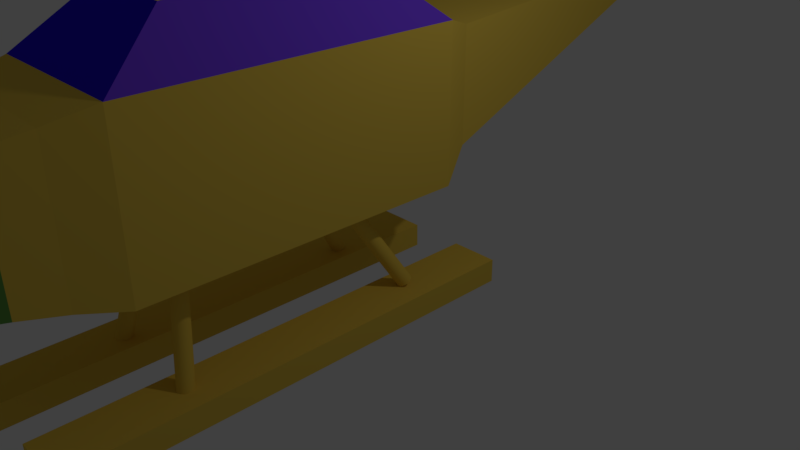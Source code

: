 # Source: helikopter.blend  (saved by Blender 2.78.0; exported with 4.5.12 LTS)
import bpy
from mathutils import Matrix  # noqa: F401  (used for matrix-valued properties, if any)

bpy.ops.wm.read_factory_settings(use_empty=True)
scene = bpy.context.scene
scene.name = 'Scene'

# ---- collections
col_collection_1 = bpy.data.collections.new('Collection 1'); scene.collection.children.link(col_collection_1)

# ---- materials (node trees are filled in below, after node groups)
mat_material_002 = bpy.data.materials.new('Material.002')
mat_material_002.alpha_threshold = 0.0
mat_material_002.use_transparent_shadow = False
mat_material_002.diffuse_color = (0.8, 0.5592, 0.07723, 1.0)
mat_material_002.roughness = 0.5
mat_material_000 = bpy.data.materials.new('Material.000')
mat_material_000.alpha_threshold = 0.0
mat_material_000.use_transparent_shadow = False
mat_material_000.diffuse_color = (0.02862, 0.004254, 0.8, 1.0)
mat_material_000.roughness = 0.5
mat_material = bpy.data.materials.new('Material')
mat_material.alpha_threshold = 0.0
mat_material.use_transparent_shadow = False
mat_material.diffuse_color = (0.1766, 0.05668, 0.8, 1.0)
mat_material.roughness = 0.5
mat_material_003 = bpy.data.materials.new('Material.003')
mat_material_003.alpha_threshold = 0.0
mat_material_003.use_transparent_shadow = False
mat_material_003.diffuse_color = (0.1393, 0.3505, 0.07514, 1.0)
mat_material_003.specular_color = (0.0, 0.0, 0.0)
mat_material_003.roughness = 0.5

# ---- material node trees

# ---- world
world_world = bpy.data.worlds.new('World'); scene.world = world_world
world_world.color = (0.05088, 0.05088, 0.05088)
world_world.use_sun_shadow = False
world_world.sun_shadow_jitter_overblur = 0.0
world_world.cycles.sampling_method = 'MANUAL'

# ---- cameras
cam_camera = bpy.data.cameras.new('Camera')
cam_camera.clip_end = 100.0
cam_camera.lens = 35.0
cam_camera.sensor_width = 32.0
cam_camera.sensor_height = 18.0
cam_camera.ortho_scale = 7.314
cam_camera.dof.focus_distance = 0.0
cam_camera.dof.aperture_fstop = 128.0

# ---- lights
light_lamp = bpy.data.lights.new('Lamp', 'POINT')
light_lamp.transmission_factor = 0.0
light_lamp.cutoff_distance = 30.0
light_lamp.energy = 100.0
light_lamp.shadow_buffer_clip_start = 1.001
light_lamp.shadow_soft_size = 0.1
light_lamp.shadow_maximum_resolution = 0.006
light_lamp.use_absolute_resolution = True

# ---- meshes
me_cube_003 = bpy.data.meshes.new('Cube.003')
me_cube_003.from_pydata([(0.7136, 2.374, -4.758), (0.3658, 1.648, -3.492), (0.7327, 2.37, -4.754), (0.3848, 1.645, -3.488), (0.751, 2.364, -4.753), (0.4032, 1.638, -3.487), (0.7681, 2.354, -4.754), (0.4203, 1.628, -3.488), (0.7831, 2.342, -4.757), (0.4353, 1.616, -3.491), (0.7956, 2.327, -4.762), (0.4478, 1.602, -3.496), (0.805, 2.312, -4.768), (0.4572, 1.586, -3.502), (0.811, 2.295, -4.776), (0.4632, 1.569, -3.51), (0.8134, 2.277, -4.785), (0.4655, 1.552, -3.519), (0.812, 2.261, -4.795), (0.4642, 1.535, -3.529), (0.8069, 2.245, -4.806), (0.4591, 1.519, -3.54), (0.7984, 2.231, -4.816), (0.4505, 1.505, -3.55), (0.7867, 2.219, -4.826), (0.4388, 1.493, -3.56), (0.7722, 2.209, -4.836), (0.4244, 1.484, -3.57), (0.7556, 2.203, -4.844), (0.4078, 1.477, -3.578), (0.7375, 2.2, -4.851), (0.3897, 1.474, -3.585), (0.7186, 2.2, -4.856), (0.3708, 1.474, -3.59), (0.6996, 2.203, -4.859), (0.3518, 1.478, -3.593), (0.6812, 2.21, -4.86), (0.3334, 1.484, -3.594), (0.6642, 2.22, -4.86), (0.3163, 1.494, -3.594), (0.6491, 2.232, -4.857), (0.3013, 1.506, -3.591), (0.6367, 2.246, -4.852), (0.2888, 1.521, -3.586), (0.6272, 2.262, -4.845), (0.2794, 1.537, -3.579), (0.6212, 2.279, -4.837), (0.2734, 1.553, -3.571), (0.6189, 2.296, -4.828), (0.2711, 1.571, -3.562), (0.6203, 2.313, -4.818), (0.2724, 1.587, -3.552), (0.6253, 2.329, -4.808), (0.2775, 1.603, -3.542), (0.6339, 2.343, -4.797), (0.2861, 1.617, -3.531), (0.6456, 2.355, -4.787), (0.2978, 1.629, -3.521), (0.66, 2.364, -4.778), (0.3122, 1.639, -3.512), (0.6766, 2.371, -4.77), (0.3288, 1.645, -3.504), (0.6947, 2.374, -4.763), (0.3469, 1.648, -3.497), (0.7351, -0.7429, -4.904), (0.3639, -0.4612, -3.478), (0.7538, -0.7453, -4.899), (0.3826, -0.4636, -3.473), (0.7715, -0.7514, -4.893), (0.4003, -0.4696, -3.467), (0.7875, -0.7609, -4.887), (0.4163, -0.4791, -3.461), (0.8013, -0.7735, -4.881), (0.4301, -0.4917, -3.455), (0.8122, -0.7887, -4.875), (0.441, -0.5069, -3.449), (0.8199, -0.8059, -4.87), (0.4487, -0.5242, -3.444), (0.824, -0.8245, -4.865), (0.4528, -0.5427, -3.439), (0.8244, -0.8437, -4.861), (0.4532, -0.5619, -3.435), (0.8212, -0.8628, -4.858), (0.45, -0.581, -3.432), (0.8143, -0.881, -4.856), (0.4431, -0.5993, -3.43), (0.8041, -0.8978, -4.856), (0.4329, -0.616, -3.43), (0.791, -0.9123, -4.856), (0.4198, -0.6306, -3.43), (0.7755, -0.9242, -4.858), (0.4042, -0.6424, -3.432), (0.7581, -0.9328, -4.861), (0.3869, -0.6511, -3.435), (0.7395, -0.9379, -4.865), (0.3683, -0.6562, -3.439), (0.7206, -0.9393, -4.869), (0.3493, -0.6575, -3.443), (0.7018, -0.9369, -4.875), (0.3306, -0.6552, -3.449), (0.6841, -0.9308, -4.88), (0.3129, -0.6491, -3.455), (0.6681, -0.9213, -4.886), (0.2969, -0.6396, -3.461), (0.6544, -0.9087, -4.892), (0.2832, -0.627, -3.467), (0.6434, -0.8935, -4.898), (0.2722, -0.6118, -3.473), (0.6358, -0.8763, -4.904), (0.2646, -0.5946, -3.478), (0.6316, -0.8577, -4.908), (0.2604, -0.576, -3.483), (0.6312, -0.8385, -4.912), (0.26, -0.5568, -3.487), (0.6345, -0.8194, -4.915), (0.2633, -0.5377, -3.489), (0.6413, -0.8011, -4.917), (0.2701, -0.5194, -3.491), (0.6515, -0.7844, -4.918), (0.2803, -0.5027, -3.492), (0.6646, -0.7698, -4.917), (0.2934, -0.4881, -3.491), (0.6802, -0.758, -4.915), (0.309, -0.4763, -3.49), (0.6976, -0.7494, -4.913), (0.3263, -0.4677, -3.487), (0.7161, -0.7443, -4.909), (0.3449, -0.4626, -3.483), (0.7562, 3.242, -5.171), (0.7535, 3.242, -4.854), (0.7562, 3.558, -5.171), (0.7535, 3.558, -4.854), (1.072, 3.242, -5.168), (1.07, 3.242, -4.852), (1.072, 3.558, -5.168), (1.07, 3.558, -4.852), (0.4126, 3.558, -5.174), (0.4126, 3.242, -5.174), (0.41, 3.242, -4.857), (0.41, 3.558, -4.857), (0.7562, 0.3334, -5.171), (0.7535, 0.3334, -4.854), (1.07, 0.3334, -4.852), (1.072, 0.3334, -5.168), (0.4126, 0.3334, -5.174), (0.41, 0.3334, -4.857), (0.7562, -2.035, -5.171), (0.7535, -2.035, -4.854), (1.07, -2.035, -4.852), (1.072, -2.035, -5.168), (0.4126, -2.035, -5.174), (0.41, -2.035, -4.857), (0.7562, -2.415, -5.171), (0.7535, -2.415, -4.854), (1.07, -2.415, -4.852), (1.072, -2.415, -5.168), (0.4126, -2.415, -5.174), (0.41, -2.415, -4.857), (-0.6612, 3.242, -5.171), (-0.6638, 3.242, -4.854), (-0.6612, 3.558, -5.171), (-0.6638, 3.558, -4.854), (-0.3448, 3.242, -5.168), (-0.3475, 3.242, -4.852), (-0.3448, 3.558, -5.168), (-0.3475, 3.558, -4.852), (-1.005, 3.558, -5.174), (-1.005, 3.242, -5.174), (-1.007, 3.242, -4.857), (-1.007, 3.558, -4.857), (-0.6612, 0.3334, -5.171), (-0.6638, 0.3334, -4.854), (-0.3475, 0.3334, -4.852), (-0.3448, 0.3334, -5.168), (-1.005, 0.3334, -5.174), (-1.007, 0.3334, -4.857), (-0.6612, -2.035, -5.171), (-0.6638, -2.035, -4.854), (-0.3475, -2.035, -4.852), (-0.3448, -2.035, -5.168), (-1.005, -2.035, -5.174), (-1.007, -2.035, -4.857), (-0.6612, -2.415, -5.171), (-0.6638, -2.415, -4.854), (-0.3475, -2.415, -4.852), (-0.3448, -2.415, -5.168), (-1.005, -2.415, -5.174), (-1.007, -2.415, -4.857), (-0.6201, -0.7429, -4.915), (-0.3346, -0.4612, -3.47), (-0.6009, -0.7453, -4.919), (-0.3154, -0.4636, -3.473), (-0.5824, -0.7514, -4.921), (-0.297, -0.4696, -3.476), (-0.5653, -0.7609, -4.923), (-0.2799, -0.4791, -3.477), (-0.5503, -0.7735, -4.923), (-0.2649, -0.4917, -3.478), (-0.538, -0.7887, -4.923), (-0.2525, -0.5069, -3.477), (-0.5287, -0.8059, -4.921), (-0.2433, -0.5242, -3.476), (-0.5229, -0.8245, -4.919), (-0.2375, -0.5427, -3.473), (-0.5208, -0.8437, -4.915), (-0.2354, -0.5619, -3.47), (-0.5225, -0.8628, -4.911), (-0.2371, -0.581, -3.466), (-0.5279, -0.881, -4.907), (-0.2424, -0.5993, -3.461), (-0.5368, -0.8978, -4.902), (-0.2513, -0.616, -3.456), (-0.5488, -0.9123, -4.896), (-0.2634, -0.6306, -3.451), (-0.5636, -0.9242, -4.891), (-0.2781, -0.6424, -3.446), (-0.5804, -0.9328, -4.886), (-0.295, -0.6511, -3.441), (-0.5988, -0.9379, -4.882), (-0.3133, -0.6562, -3.436), (-0.6179, -0.9393, -4.878), (-0.3325, -0.6575, -3.432), (-0.6371, -0.9369, -4.874), (-0.3516, -0.6552, -3.429), (-0.6556, -0.9308, -4.872), (-0.3701, -0.6491, -3.426), (-0.6726, -0.9213, -4.87), (-0.3872, -0.6396, -3.425), (-0.6876, -0.9087, -4.87), (-0.4022, -0.627, -3.424), (-0.7, -0.8935, -4.87), (-0.4146, -0.6118, -3.425), (-0.7093, -0.8763, -4.872), (-0.4238, -0.5946, -3.426), (-0.7151, -0.8577, -4.874), (-0.4296, -0.576, -3.429), (-0.7172, -0.8385, -4.878), (-0.4317, -0.5568, -3.432), (-0.7155, -0.8194, -4.882), (-0.43, -0.5377, -3.436), (-0.7101, -0.8011, -4.886), (-0.4247, -0.5194, -3.441), (-0.7012, -0.7844, -4.891), (-0.4158, -0.5027, -3.446), (-0.6892, -0.7698, -4.897), (-0.4037, -0.4881, -3.451), (-0.6744, -0.758, -4.902), (-0.389, -0.4763, -3.456), (-0.6575, -0.7494, -4.907), (-0.3721, -0.4677, -3.461), (-0.6392, -0.7443, -4.911), (-0.3537, -0.4626, -3.466), (-0.5756, 2.374, -4.774), (-0.3386, 1.648, -3.483), (-0.5571, 2.37, -4.779), (-0.3201, 1.645, -3.488), (-0.54, 2.364, -4.786), (-0.303, 1.638, -3.495), (-0.525, 2.354, -4.794), (-0.288, 1.628, -3.503), (-0.5127, 2.342, -4.804), (-0.2757, 1.616, -3.512), (-0.5036, 2.327, -4.813), (-0.2666, 1.602, -3.522), (-0.498, 2.312, -4.823), (-0.2609, 1.586, -3.532), (-0.496, 2.295, -4.833), (-0.259, 1.569, -3.542), (-0.4979, 2.277, -4.842), (-0.2609, 1.552, -3.551), (-0.5035, 2.261, -4.851), (-0.2665, 1.535, -3.56), (-0.5126, 2.245, -4.858), (-0.2756, 1.519, -3.567), (-0.5249, 2.231, -4.864), (-0.2878, 1.505, -3.572), (-0.5398, 2.219, -4.868), (-0.3028, 1.493, -3.577), (-0.5569, 2.209, -4.87), (-0.3199, 1.484, -3.579), (-0.5754, 2.203, -4.87), (-0.3384, 1.477, -3.579), (-0.5947, 2.2, -4.868), (-0.3576, 1.474, -3.577), (-0.6139, 2.2, -4.865), (-0.3769, 1.474, -3.574), (-0.6325, 2.203, -4.859), (-0.3954, 1.478, -3.568), (-0.6495, 2.21, -4.853), (-0.4125, 1.484, -3.561), (-0.6645, 2.22, -4.844), (-0.4275, 1.494, -3.553), (-0.6768, 2.232, -4.835), (-0.4398, 1.506, -3.544), (-0.686, 2.246, -4.826), (-0.4489, 1.521, -3.534), (-0.6916, 2.262, -4.816), (-0.4546, 1.537, -3.524), (-0.6935, 2.279, -4.806), (-0.4565, 1.553, -3.514), (-0.6917, 2.296, -4.796), (-0.4546, 1.571, -3.505), (-0.6861, 2.313, -4.788), (-0.449, 1.587, -3.497), (-0.677, 2.329, -4.781), (-0.4399, 1.603, -3.49), (-0.6647, 2.343, -4.775), (-0.4277, 1.617, -3.484), (-0.6497, 2.355, -4.771), (-0.4127, 1.629, -3.48), (-0.6327, 2.364, -4.769), (-0.3957, 1.639, -3.478), (-0.6142, 2.371, -4.769), (-0.3771, 1.645, -3.477), (-0.5949, 2.374, -4.77), (-0.3579, 1.648, -3.479), (0.06845, 8.593, -1.152), (-0.02387, 8.593, -1.152), (-0.02387, 8.593, -1.06), (0.06845, 8.593, -1.06), (-0.1925, 7.597, -1.643), (0.15, 7.597, -1.643), (-0.1925, 7.597, -1.986), (0.15, 7.597, -1.986), (0.9788, -1.353, -3.578), (0.304, -3.353, -3.352), (-0.3464, -3.353, -3.352), (-1.021, -1.353, -3.578), (0.9788, -1.353, -1.578), (0.304, -3.353, -2.701), (-0.3464, -3.353, -2.701), (-1.021, -1.353, -1.578), (0.15, 7.597, -1.986), (-0.1925, 7.597, -1.986), (0.15, 7.597, -1.643), (-0.1925, 7.597, -1.643), (-1.021, 0.6697, -3.578), (0.9788, 0.6697, -3.578), (0.9788, 0.6697, -1.578), (-1.021, 0.6697, -1.578), (-1.021, 2.768, -3.578), (0.9788, 2.768, -3.578), (0.9788, 2.768, -1.578), (-1.021, 2.768, -1.578), (0.7591, -2.353, -3.358), (-0.8016, -2.353, -3.358), (0.7591, -2.353, -1.798), (-0.8016, -2.353, -1.798), (-0.7745, 3.264, -3.253), (0.7321, 3.264, -3.253), (0.7321, 3.264, -1.746), (-0.7745, 3.264, -1.746), (-0.8925, -1.875, -3.449), (-0.8925, -1.875, -1.707), (0.8501, -1.875, -3.449), (0.8501, -1.875, -1.707), (0.5881, -0.5531, -0.9415), (-0.6305, -0.5531, -0.9415), (0.5881, 0.6796, -0.9415), (-0.6305, 0.6796, -0.9415), (0.5881, 1.958, -0.9415), (-0.6305, 1.958, -0.9415), (-0.6305, -0.5531, -0.9415), (0.5881, -0.5531, -0.9415), (-0.0117, 0.2373, -1.684), (-0.0117, 0.2373, -0.1843), (0.02732, 0.2334, -1.684), (0.02732, 0.2334, -0.1843), (0.06484, 0.2221, -1.684), (0.06484, 0.2221, -0.1843), (0.09942, 0.2036, -1.684), (0.09942, 0.2036, -0.1843), (0.1297, 0.1787, -1.684), (0.1297, 0.1787, -0.1843), (0.1546, 0.1484, -1.684), (0.1546, 0.1484, -0.1843), (0.1731, 0.1138, -1.684), (0.1731, 0.1138, -0.1843), (0.1845, 0.07631, -1.684), (0.1845, 0.07631, -0.1843), (0.1883, 0.03729, -1.684), (0.1883, 0.03729, -0.1843), (0.1845, -0.00173, -1.684), (0.1845, -0.00173, -0.1843), (0.1731, -0.03925, -1.684), (0.1731, -0.03925, -0.1843), (0.1546, -0.07383, -1.684), (0.1546, -0.07383, -0.1843), (0.1297, -0.1041, -1.684), (0.1297, -0.1041, -0.1843), (0.09942, -0.129, -1.684), (0.09942, -0.129, -0.1843), (0.06484, -0.1475, -1.684), (0.06484, -0.1475, -0.1843), (0.02732, -0.1589, -1.684), (0.02732, -0.1589, -0.1843), (-0.0117, -0.1627, -1.684), (-0.0117, -0.1627, -0.1843), (-0.05072, -0.1589, -1.684), (-0.05072, -0.1589, -0.1843), (-0.08823, -0.1475, -1.684), (-0.08823, -0.1475, -0.1843), (-0.1228, -0.129, -1.684), (-0.1228, -0.129, -0.1843), (-0.1531, -0.1041, -1.684), (-0.1531, -0.1041, -0.1843), (-0.178, -0.07383, -1.684), (-0.178, -0.07383, -0.1843), (-0.1965, -0.03925, -1.684), (-0.1965, -0.03925, -0.1843), (-0.2079, -0.00173, -1.684), (-0.2079, -0.00173, -0.1843), (-0.2117, 0.03729, -1.684), (-0.2117, 0.03729, -0.1843), (-0.2079, 0.07631, -1.684), (-0.2079, 0.07631, -0.1843), (-0.1965, 0.1138, -1.684), (-0.1965, 0.1138, -0.1843), (-0.178, 0.1484, -1.684), (-0.178, 0.1484, -0.1843), (-0.1531, 0.1787, -1.684), (-0.1531, 0.1787, -0.1843), (-0.1228, 0.2036, -1.684), (-0.1228, 0.2036, -0.1843), (-0.08823, 0.2221, -1.684), (-0.08823, 0.2221, -0.1843), (-0.05071, 0.2334, -1.684), (-0.05071, 0.2334, -0.1843), (0.3647, -0.3268, -1.026), (-0.4071, -0.3268, -1.026), (0.3647, 0.4533, -1.026), (-0.4071, 0.4533, -1.026), (0.3366, 0.4252, -1.323), (-0.3791, 0.4252, -1.323), (-0.3791, -0.2987, -1.323), (0.3366, -0.2987, -1.323)], [], [(0, 1, 3, 2), (2, 3, 5, 4), (4, 5, 7, 6), (6, 7, 9, 8), (8, 9, 11, 10), (10, 11, 13, 12), (12, 13, 15, 14), (14, 15, 17, 16), (16, 17, 19, 18), (18, 19, 21, 20), (20, 21, 23, 22), (22, 23, 25, 24), (24, 25, 27, 26), (26, 27, 29, 28), (28, 29, 31, 30), (30, 31, 33, 32), (32, 33, 35, 34), (34, 35, 37, 36), (36, 37, 39, 38), (38, 39, 41, 40), (40, 41, 43, 42), (42, 43, 45, 44), (44, 45, 47, 46), (46, 47, 49, 48), (48, 49, 51, 50), (50, 51, 53, 52), (52, 53, 55, 54), (54, 55, 57, 56), (56, 57, 59, 58), (58, 59, 61, 60), (3, 1, 63, 61, 59, 57, 55, 53, 51, 49, 47, 45, 43, 41, 39, 37, 35, 33, 31, 29, 27, 25, 23, 21, 19, 17, 15, 13, 11, 9, 7, 5), (60, 61, 63, 62), (62, 63, 1, 0), (0, 2, 4, 6, 8, 10, 12, 14, 16, 18, 20, 22, 24, 26, 28, 30, 32, 34, 36, 38, 40, 42, 44, 46, 48, 50, 52, 54, 56, 58, 60, 62), (64, 65, 67, 66), (66, 67, 69, 68), (68, 69, 71, 70), (70, 71, 73, 72), (72, 73, 75, 74), (74, 75, 77, 76), (76, 77, 79, 78), (78, 79, 81, 80), (80, 81, 83, 82), (82, 83, 85, 84), (84, 85, 87, 86), (86, 87, 89, 88), (88, 89, 91, 90), (90, 91, 93, 92), (92, 93, 95, 94), (94, 95, 97, 96), (96, 97, 99, 98), (98, 99, 101, 100), (100, 101, 103, 102), (102, 103, 105, 104), (104, 105, 107, 106), (106, 107, 109, 108), (108, 109, 111, 110), (110, 111, 113, 112), (112, 113, 115, 114), (114, 115, 117, 116), (116, 117, 119, 118), (118, 119, 121, 120), (120, 121, 123, 122), (122, 123, 125, 124), (67, 65, 127, 125, 123, 121, 119, 117, 115, 113, 111, 109, 107, 105, 103, 101, 99, 97, 95, 93, 91, 89, 87, 85, 83, 81, 79, 77, 75, 73, 71, 69), (124, 125, 127, 126), (126, 127, 65, 64), (64, 66, 68, 70, 72, 74, 76, 78, 80, 82, 84, 86, 88, 90, 92, 94, 96, 98, 100, 102, 104, 106, 108, 110, 112, 114, 116, 118, 120, 122, 124, 126), (131, 130, 136, 139), (130, 131, 135, 134), (134, 135, 133, 132), (137, 128, 140, 144), (130, 134, 132, 128), (135, 131, 129, 133), (137, 138, 139, 136), (128, 132, 143, 140), (129, 131, 139, 138), (130, 128, 137, 136), (142, 141, 147, 148), (141, 145, 151, 147), (138, 137, 144, 145), (133, 129, 141, 142), (132, 133, 142, 143), (129, 138, 145, 141), (151, 150, 156, 157), (150, 146, 152, 156), (143, 142, 148, 149), (144, 140, 146, 150), (145, 144, 150, 151), (140, 143, 149, 146), (155, 154, 153, 152), (152, 153, 157, 156), (146, 149, 155, 152), (147, 151, 157, 153), (148, 147, 153, 154), (149, 148, 154, 155), (161, 160, 166, 169), (160, 161, 165, 164), (164, 165, 163, 162), (167, 158, 170, 174), (160, 164, 162, 158), (165, 161, 159, 163), (167, 168, 169, 166), (158, 162, 173, 170), (159, 161, 169, 168), (160, 158, 167, 166), (172, 171, 177, 178), (171, 175, 181, 177), (168, 167, 174, 175), (163, 159, 171, 172), (162, 163, 172, 173), (159, 168, 175, 171), (181, 180, 186, 187), (180, 176, 182, 186), (173, 172, 178, 179), (174, 170, 176, 180), (175, 174, 180, 181), (170, 173, 179, 176), (185, 184, 183, 182), (182, 183, 187, 186), (176, 179, 185, 182), (177, 181, 187, 183), (178, 177, 183, 184), (179, 178, 184, 185), (188, 189, 191, 190), (190, 191, 193, 192), (192, 193, 195, 194), (194, 195, 197, 196), (196, 197, 199, 198), (198, 199, 201, 200), (200, 201, 203, 202), (202, 203, 205, 204), (204, 205, 207, 206), (206, 207, 209, 208), (208, 209, 211, 210), (210, 211, 213, 212), (212, 213, 215, 214), (214, 215, 217, 216), (216, 217, 219, 218), (218, 219, 221, 220), (220, 221, 223, 222), (222, 223, 225, 224), (224, 225, 227, 226), (226, 227, 229, 228), (228, 229, 231, 230), (230, 231, 233, 232), (232, 233, 235, 234), (234, 235, 237, 236), (236, 237, 239, 238), (238, 239, 241, 240), (240, 241, 243, 242), (242, 243, 245, 244), (244, 245, 247, 246), (246, 247, 249, 248), (191, 189, 251, 249, 247, 245, 243, 241, 239, 237, 235, 233, 231, 229, 227, 225, 223, 221, 219, 217, 215, 213, 211, 209, 207, 205, 203, 201, 199, 197, 195, 193), (248, 249, 251, 250), (250, 251, 189, 188), (188, 190, 192, 194, 196, 198, 200, 202, 204, 206, 208, 210, 212, 214, 216, 218, 220, 222, 224, 226, 228, 230, 232, 234, 236, 238, 240, 242, 244, 246, 248, 250), (252, 253, 255, 254), (254, 255, 257, 256), (256, 257, 259, 258), (258, 259, 261, 260), (260, 261, 263, 262), (262, 263, 265, 264), (264, 265, 267, 266), (266, 267, 269, 268), (268, 269, 271, 270), (270, 271, 273, 272), (272, 273, 275, 274), (274, 275, 277, 276), (276, 277, 279, 278), (278, 279, 281, 280), (280, 281, 283, 282), (282, 283, 285, 284), (284, 285, 287, 286), (286, 287, 289, 288), (288, 289, 291, 290), (290, 291, 293, 292), (292, 293, 295, 294), (294, 295, 297, 296), (296, 297, 299, 298), (298, 299, 301, 300), (300, 301, 303, 302), (302, 303, 305, 304), (304, 305, 307, 306), (306, 307, 309, 308), (308, 309, 311, 310), (310, 311, 313, 312), (255, 253, 315, 313, 311, 309, 307, 305, 303, 301, 299, 297, 295, 293, 291, 289, 287, 285, 283, 281, 279, 277, 275, 273, 271, 269, 267, 265, 263, 261, 259, 257), (312, 313, 315, 314), (314, 315, 253, 252), (252, 254, 256, 258, 260, 262, 264, 266, 268, 270, 272, 274, 276, 278, 280, 282, 284, 286, 288, 290, 292, 294, 296, 298, 300, 302, 304, 306, 308, 310, 312, 314), (321, 323, 316, 319), (334, 332, 323, 321), (323, 322, 317, 316), (322, 320, 318, 317), (320, 321, 319, 318), (332, 333, 322, 323), (335, 334, 321, 320), (319, 316, 317, 318), (344, 325, 326, 345), (346, 347, 330, 329), (344, 346, 329, 325), (325, 329, 330, 326), (352, 353, 331, 327), (349, 348, 333, 332), (333, 335, 320, 322), (350, 349, 332, 334), (351, 350, 334, 335), (348, 351, 335, 333), (327, 331, 339, 336), (339, 331, 357, 359), (328, 324, 337, 338), (324, 327, 336, 337), (336, 339, 343, 340), (343, 339, 359, 361), (338, 337, 341, 342), (337, 336, 340, 341), (326, 330, 347, 345), (354, 355, 346, 344), (355, 353, 347, 346), (354, 344, 345, 352), (340, 343, 351, 348), (343, 342, 350, 351), (342, 341, 349, 350), (341, 340, 348, 349), (324, 354, 352, 327), (328, 331, 353, 355), (324, 328, 355, 354), (345, 347, 353, 352), (357, 356, 428, 429), (359, 358, 360, 361), (342, 343, 361, 360), (338, 342, 360, 358), (331, 328, 356, 357), (328, 338, 358, 356), (364, 365, 367, 366), (366, 367, 369, 368), (368, 369, 371, 370), (370, 371, 373, 372), (372, 373, 375, 374), (374, 375, 377, 376), (376, 377, 379, 378), (378, 379, 381, 380), (380, 381, 383, 382), (382, 383, 385, 384), (384, 385, 387, 386), (386, 387, 389, 388), (388, 389, 391, 390), (390, 391, 393, 392), (392, 393, 395, 394), (394, 395, 397, 396), (396, 397, 399, 398), (398, 399, 401, 400), (400, 401, 403, 402), (402, 403, 405, 404), (404, 405, 407, 406), (406, 407, 409, 408), (428, 430, 432, 435), (408, 409, 411, 410), (431, 429, 434, 433), (410, 411, 413, 412), (430, 431, 433, 432), (412, 413, 415, 414), (434, 435, 432, 433), (414, 415, 417, 416), (359, 357, 429, 431), (416, 417, 419, 418), (356, 358, 430, 428), (418, 419, 421, 420), (358, 359, 431, 430), (420, 421, 423, 422), (429, 428, 435, 434), (422, 423, 425, 424), (367, 365, 427, 425, 423, 421, 419, 417, 415, 413, 411, 409, 407, 405, 403, 401, 399, 397, 395, 393, 391, 389, 387, 385, 383, 381, 379, 377, 375, 373, 371, 369), (357, 356, 363, 362), (424, 425, 427, 426), (426, 427, 365, 364), (364, 366, 368, 370, 372, 374, 376, 378, 380, 382, 384, 386, 388, 390, 392, 394, 396, 398, 400, 402, 404, 406, 408, 410, 412, 414, 416, 418, 420, 422, 424, 426)])
me_cube_003.polygons.foreach_set('material_index', [0, 0, 0, 0, 0, 0, 0, 0, 0, 0, 0, 0, 0, 0, 0, 0, 0, 0, 0, 0, 0, 0, 0, 0, 0, 0, 0, 0, 0, 0, 0, 0, 0, 0, 0, 0, 0, 0, 0, 0, 0, 0, 0, 0, 0, 0, 0, 0, 0, 0, 0, 0, 0, 0, 0, 0, 0, 0, 0, 0, 0, 0, 0, 0, 0, 0, 0, 0, 0, 0, 0, 0, 0, 0, 0, 0, 0, 0, 0, 0, 0, 0, 0, 0, 0, 0, 0, 0, 0, 0, 0, 0, 0, 0, 0, 0, 0, 0, 0, 0, 0, 0, 0, 0, 0, 0, 0, 0, 0, 0, 0, 0, 0, 0, 0, 0, 0, 0, 0, 0, 0, 0, 0, 0, 0, 0, 0, 0, 0, 0, 0, 0, 0, 0, 0, 0, 0, 0, 0, 0, 0, 0, 0, 0, 0, 0, 0, 0, 0, 0, 0, 0, 0, 0, 0, 0, 0, 0, 0, 0, 0, 0, 0, 0, 0, 0, 0, 0, 0, 0, 0, 0, 0, 0, 0, 0, 0, 0, 0, 0, 0, 0, 0, 0, 0, 0, 0, 0, 0, 0, 0, 0, 0, 0, 0, 0, 0, 0, 0, 0, 3, 3, 3, 3, 0, 0, 0, 0, 0, 0, 0, 2, 0, 0, 0, 2, 0, 0, 3, 0, 0, 0, 0, 0, 0, 0, 0, 0, 0, 0, 0, 2, 2, 2, 1, 2, 0, 0, 0, 0, 0, 0, 0, 0, 0, 0, 0, 0, 0, 0, 0, 0, 0, 0, 0, 0, 0, 0, 0, 0, 0, 0, 0, 0, 0, 0, 0, 0, 0, 0, 0, 0, 0, 0, 0, 0, 0, 0, 0])
_uv = me_cube_003.uv_layers.new(name='UVMap')
_uv.uv.foreach_set('vector', [0.9934, 0.8551, 0.9934, 0.9706, 0.9951, 0.9704, 0.9951, 0.855, 0.9951, 0.855, 0.9951, 0.9704, 0.9966, 0.9701, 0.9966, 0.8547, 0.9966, 0.8547, 0.9966, 0.9701, 0.9981, 0.9697, 0.9981, 0.8542, 0.9981, 0.8542, 0.9981, 0.9697, 0.9993, 0.9691, 0.9993, 0.8536, 0.9852, 0.3403, 0.9852, 0.212, 0.9865, 0.2117, 0.9865, 0.34, 0.9865, 0.34, 0.9865, 0.2117, 0.988, 0.2115, 0.988, 0.3399, 0.988, 0.3399, 0.988, 0.2115, 0.9897, 0.2114, 0.9897, 0.3397, 0.9897, 0.3397, 0.9897, 0.2114, 0.9914, 0.2113, 0.9914, 0.3397, 0.9914, 0.3397, 0.9914, 0.2113, 0.9931, 0.2114, 0.9931, 0.3397, 0.9931, 0.3397, 0.9931, 0.2114, 0.9947, 0.2115, 0.9947, 0.3398, 0.9947, 0.3398, 0.9947, 0.2115, 0.9963, 0.2117, 0.9963, 0.34, 0.9963, 0.34, 0.9963, 0.2117, 0.9976, 0.2119, 0.9976, 0.3402, 0.9663, 0.2573, 0.9663, 0.3728, 0.9649, 0.3723, 0.9649, 0.2568, 0.9649, 0.2568, 0.9649, 0.3723, 0.9633, 0.372, 0.9633, 0.2565, 0.9633, 0.2565, 0.9633, 0.372, 0.9616, 0.3718, 0.9616, 0.2564, 0.9616, 0.2564, 0.9616, 0.3718, 0.9599, 0.3718, 0.9599, 0.2564, 0.9599, 0.2564, 0.9599, 0.3718, 0.9582, 0.372, 0.9582, 0.2565, 0.9582, 0.2565, 0.9582, 0.372, 0.9566, 0.3723, 0.9566, 0.2569, 0.9566, 0.2569, 0.9566, 0.3723, 0.9552, 0.3728, 0.9552, 0.2573, 0.9552, 0.2573, 0.9552, 0.3728, 0.954, 0.3734, 0.954, 0.2579, 0.9987, 0.2073, 0.9987, 0.079, 0.9974, 0.07927, 0.9974, 0.2076, 0.9974, 0.2076, 0.9974, 0.07927, 0.9959, 0.07946, 0.9959, 0.2078, 0.9959, 0.2078, 0.9959, 0.07946, 0.9943, 0.07959, 0.9943, 0.2079, 0.9943, 0.2079, 0.9943, 0.07959, 0.9926, 0.07964, 0.9926, 0.208, 0.9926, 0.208, 0.9926, 0.07964, 0.9909, 0.07961, 0.9909, 0.2079, 0.9909, 0.2079, 0.9909, 0.07961, 0.9892, 0.0795, 0.9892, 0.2078, 0.9892, 0.2078, 0.9892, 0.0795, 0.9877, 0.07932, 0.9877, 0.2077, 0.9877, 0.2077, 0.9877, 0.07932, 0.9863, 0.07908, 0.9863, 0.2074, 0.9869, 0.8542, 0.9869, 0.9697, 0.9883, 0.9702, 0.9883, 0.8547, 0.9883, 0.8547, 0.9883, 0.9702, 0.9899, 0.9705, 0.9899, 0.855, 0.689, 0.3752, 0.6884, 0.3768, 0.6876, 0.3783, 0.6866, 0.3795, 0.6853, 0.3805, 0.684, 0.3812, 0.6826, 0.3816, 0.6811, 0.3816, 0.6797, 0.3813, 0.6783, 0.3807, 0.6771, 0.3798, 0.6761, 0.3786, 0.6753, 0.3772, 0.6747, 0.3756, 0.6744, 0.3739, 0.6744, 0.3722, 0.6747, 0.3705, 0.6753, 0.3689, 0.6761, 0.3674, 0.6771, 0.3662, 0.6783, 0.3652, 0.6797, 0.3645, 0.6811, 0.3641, 0.6826, 0.3641, 0.684, 0.3644, 0.6853, 0.365, 0.6866, 0.3659, 0.6876, 0.3671, 0.6884, 0.3685, 0.689, 0.3701, 0.6892, 0.3718, 0.6892, 0.3735, 0.9899, 0.855, 0.9899, 0.9705, 0.9916, 0.9706, 0.9916, 0.8552, 0.9916, 0.8552, 0.9916, 0.9706, 0.9934, 0.9706, 0.9934, 0.8551, 0.7046, 0.3768, 0.7052, 0.3752, 0.7055, 0.3735, 0.7055, 0.3718, 0.7052, 0.3701, 0.7046, 0.3685, 0.7038, 0.3671, 0.7028, 0.3659, 0.7016, 0.365, 0.7002, 0.3644, 0.6988, 0.3641, 0.6974, 0.3641, 0.6959, 0.3645, 0.6946, 0.3652, 0.6934, 0.3662, 0.6923, 0.3674, 0.6915, 0.3689, 0.691, 0.3705, 0.6907, 0.3722, 0.6907, 0.3739, 0.691, 0.3756, 0.6915, 0.3772, 0.6923, 0.3786, 0.6934, 0.3798, 0.6946, 0.3807, 0.6959, 0.3813, 0.6974, 0.3816, 0.6988, 0.3816, 0.7002, 0.3812, 0.7016, 0.3805, 0.7028, 0.3795, 0.7038, 0.3783, 0.5246, 0.8642, 0.5246, 0.9938, 0.5263, 0.9939, 0.5263, 0.8643, 0.5263, 0.8643, 0.5263, 0.9939, 0.528, 0.994, 0.528, 0.8644, 0.528, 0.8644, 0.528, 0.994, 0.5295, 0.9941, 0.5295, 0.8645, 0.5295, 0.8645, 0.5295, 0.9941, 0.5308, 0.9943, 0.5308, 0.8648, 0.9525, 0.2566, 0.9525, 0.3844, 0.9511, 0.3847, 0.9511, 0.2568, 0.9511, 0.2568, 0.9511, 0.3847, 0.9495, 0.3848, 0.9495, 0.257, 0.9495, 0.257, 0.9495, 0.3848, 0.9478, 0.3849, 0.9478, 0.2571, 0.9478, 0.2571, 0.9478, 0.3849, 0.9461, 0.3849, 0.9461, 0.2571, 0.9461, 0.2571, 0.9461, 0.3849, 0.9444, 0.3849, 0.9444, 0.257, 0.9444, 0.257, 0.9444, 0.3849, 0.9428, 0.3847, 0.9428, 0.2569, 0.9428, 0.2569, 0.9428, 0.3847, 0.9414, 0.3845, 0.9414, 0.2567, 0.9414, 0.2567, 0.9414, 0.3845, 0.9401, 0.3842, 0.9401, 0.2564, 0.9855, 0.8536, 0.9855, 0.9832, 0.9841, 0.9834, 0.9841, 0.8538, 0.9841, 0.8538, 0.9841, 0.9834, 0.9825, 0.9836, 0.9825, 0.854, 0.9825, 0.854, 0.9825, 0.9836, 0.9809, 0.9837, 0.9809, 0.8541, 0.9809, 0.8541, 0.9809, 0.9837, 0.9792, 0.9837, 0.9792, 0.8541, 0.9792, 0.8541, 0.9792, 0.9837, 0.9775, 0.9836, 0.9775, 0.8541, 0.9775, 0.8541, 0.9775, 0.9836, 0.9758, 0.9835, 0.9758, 0.854, 0.9758, 0.854, 0.9758, 0.9835, 0.9743, 0.9834, 0.9743, 0.8538, 0.9743, 0.8538, 0.9743, 0.9834, 0.973, 0.9832, 0.973, 0.8536, 0.9262, 0.2569, 0.9262, 0.3847, 0.9277, 0.3845, 0.9277, 0.2566, 0.9277, 0.2566, 0.9277, 0.3845, 0.9292, 0.3843, 0.9292, 0.2565, 0.9292, 0.2565, 0.9292, 0.3843, 0.9309, 0.3842, 0.9309, 0.2564, 0.9309, 0.2564, 0.9309, 0.3842, 0.9326, 0.3842, 0.9326, 0.2564, 0.9326, 0.2564, 0.9326, 0.3842, 0.9343, 0.3843, 0.9343, 0.2564, 0.9343, 0.2564, 0.9343, 0.3843, 0.9359, 0.3844, 0.9359, 0.2566, 0.9359, 0.2566, 0.9359, 0.3844, 0.9374, 0.3846, 0.9374, 0.2568, 0.9374, 0.2568, 0.9374, 0.3846, 0.9387, 0.3849, 0.9387, 0.2571, 0.5184, 0.8647, 0.5184, 0.9943, 0.5197, 0.9941, 0.5197, 0.8645, 0.5197, 0.8645, 0.5197, 0.9941, 0.5213, 0.9939, 0.5213, 0.8644, 0.5917, 0.2846, 0.5903, 0.2837, 0.5892, 0.2825, 0.5883, 0.281, 0.5876, 0.2794, 0.5873, 0.2778, 0.5873, 0.276, 0.5876, 0.2743, 0.5883, 0.2727, 0.5892, 0.2713, 0.5903, 0.2701, 0.5917, 0.2691, 0.5932, 0.2684, 0.5948, 0.2681, 0.5965, 0.2681, 0.5981, 0.2684, 0.5996, 0.269, 0.601, 0.27, 0.6021, 0.2712, 0.603, 0.2726, 0.6037, 0.2742, 0.604, 0.2759, 0.604, 0.2776, 0.6037, 0.2793, 0.603, 0.2809, 0.6021, 0.2823, 0.601, 0.2836, 0.5996, 0.2845, 0.5981, 0.2852, 0.5965, 0.2856, 0.5948, 0.2856, 0.5932, 0.2853, 0.5213, 0.8644, 0.5213, 0.9939, 0.5229, 0.9938, 0.5229, 0.8643, 0.5229, 0.8643, 0.5229, 0.9938, 0.5246, 0.9938, 0.5246, 0.8642, 0.6263, 0.3797, 0.6277, 0.3806, 0.6292, 0.3813, 0.6308, 0.3816, 0.6324, 0.3816, 0.634, 0.3812, 0.6356, 0.3806, 0.6369, 0.3796, 0.6381, 0.3784, 0.639, 0.3769, 0.6396, 0.3753, 0.6399, 0.3736, 0.6399, 0.3719, 0.6396, 0.3702, 0.639, 0.3686, 0.6381, 0.3672, 0.6369, 0.366, 0.6356, 0.3651, 0.634, 0.3644, 0.6324, 0.3641, 0.6308, 0.3641, 0.6292, 0.3645, 0.6277, 0.3651, 0.6263, 0.3661, 0.6252, 0.3673, 0.6242, 0.3688, 0.6236, 0.3704, 0.6233, 0.3721, 0.6233, 0.3738, 0.6236, 0.3755, 0.6242, 0.3771, 0.6252, 0.3785, 0.8535, 0.9116, 0.8813, 0.9116, 0.8813, 0.8814, 0.8535, 0.8814, 0.8813, 0.9116, 0.8535, 0.9116, 0.8535, 0.9395, 0.8813, 0.9395, 0.5606, 0.8987, 0.5606, 0.8708, 0.5884, 0.8708, 0.5884, 0.8987, 0.852, 0.4143, 0.8218, 0.4143, 0.8218, 0.6702, 0.852, 0.6702, 0.8218, 0.3865, 0.794, 0.3865, 0.794, 0.4143, 0.8218, 0.4143, 0.8093, 0.079, 0.8371, 0.079, 0.8371, 0.1068, 0.8093, 0.1068, 0.2059, 0.9046, 0.2059, 0.8768, 0.1781, 0.8768, 0.1781, 0.9046, 0.8218, 0.4143, 0.794, 0.4143, 0.794, 0.6702, 0.8218, 0.6702, 0.8371, 0.1068, 0.8371, 0.079, 0.8674, 0.079, 0.8674, 0.1068, 0.8218, 0.3865, 0.8218, 0.4143, 0.852, 0.4143, 0.852, 0.3865, 0.4313, 0.6545, 0.4591, 0.6545, 0.4591, 0.8628, 0.4313, 0.8628, 0.4591, 0.6545, 0.4893, 0.6545, 0.4893, 0.8628, 0.4591, 0.8628, 0.2059, 0.8768, 0.2059, 0.9046, 0.4617, 0.9046, 0.4617, 0.8768, 0.8093, 0.1068, 0.8371, 0.1068, 0.8371, 0.3626, 0.8093, 0.3626, 0.5884, 0.8987, 0.5884, 0.8708, 0.8443, 0.8708, 0.8443, 0.8987, 0.8371, 0.1068, 0.8674, 0.1068, 0.8674, 0.3626, 0.8371, 0.3626, 0.4195, 0.9061, 0.4195, 0.9339, 0.4529, 0.9339, 0.4529, 0.9061, 0.852, 0.7065, 0.8218, 0.7065, 0.8218, 0.7398, 0.852, 0.7398, 0.5606, 0.9279, 0.5606, 0.9001, 0.769, 0.9001, 0.769, 0.9279, 0.5488, 0.6545, 0.5186, 0.6545, 0.5186, 0.8628, 0.5488, 0.8628, 0.1781, 0.9061, 0.1781, 0.9339, 0.3864, 0.9339, 0.3864, 0.9061, 0.5186, 0.6545, 0.4907, 0.6545, 0.4907, 0.8628, 0.5186, 0.8628, 0.9106, 0.9395, 0.8827, 0.9395, 0.8827, 0.9116, 0.9106, 0.9116, 0.9106, 0.9116, 0.8827, 0.9116, 0.8827, 0.8814, 0.9106, 0.8814, 0.8218, 0.7065, 0.794, 0.7065, 0.794, 0.7398, 0.8218, 0.7398, 0.8218, 0.6716, 0.852, 0.6716, 0.852, 0.705, 0.8218, 0.705, 0.794, 0.6716, 0.8218, 0.6716, 0.8218, 0.705, 0.794, 0.705, 0.08387, 0.9509, 0.08387, 0.9231, 0.1173, 0.9231, 0.1173, 0.9509, 0.7704, 0.9303, 0.7982, 0.9303, 0.7982, 0.9001, 0.7704, 0.9001, 0.7982, 0.9303, 0.7704, 0.9303, 0.7704, 0.9582, 0.7982, 0.9582, 0.5606, 0.8401, 0.5606, 0.8123, 0.5884, 0.8123, 0.5884, 0.8401, 0.9432, 0.3865, 0.913, 0.3865, 0.913, 0.6423, 0.9432, 0.6423, 0.5606, 0.783, 0.5606, 0.8108, 0.5884, 0.8108, 0.5884, 0.783, 0.8535, 0.3865, 0.8813, 0.3865, 0.8813, 0.4143, 0.8535, 0.4143, 0.5884, 0.8694, 0.5884, 0.8416, 0.5606, 0.8416, 0.5606, 0.8694, 0.5884, 0.783, 0.5884, 0.8108, 0.8443, 0.8108, 0.8443, 0.783, 0.8813, 0.4143, 0.8813, 0.3865, 0.9115, 0.3865, 0.9115, 0.4143, 0.5606, 0.783, 0.5884, 0.783, 0.5884, 0.7528, 0.5606, 0.7528, 0.8535, 0.6716, 0.8813, 0.6716, 0.8813, 0.88, 0.8535, 0.88, 0.8813, 0.6716, 0.9115, 0.6716, 0.9115, 0.88, 0.8813, 0.88, 0.5884, 0.8416, 0.5884, 0.8694, 0.8443, 0.8694, 0.8443, 0.8416, 0.8535, 0.4143, 0.8813, 0.4143, 0.8813, 0.6702, 0.8535, 0.6702, 0.5884, 0.8401, 0.5884, 0.8123, 0.8443, 0.8123, 0.8443, 0.8401, 0.8813, 0.4143, 0.9115, 0.4143, 0.9115, 0.6702, 0.8813, 0.6702, 0.01419, 0.9231, 0.01419, 0.9509, 0.04758, 0.9509, 0.04758, 0.9231, 0.4181, 0.9061, 0.3879, 0.9061, 0.3879, 0.9394, 0.4181, 0.9394, 0.1781, 0.9632, 0.1781, 0.9353, 0.3864, 0.9353, 0.3864, 0.9632, 0.9882, 0.6438, 0.958, 0.6438, 0.958, 0.8521, 0.9882, 0.8521, 0.5606, 0.9294, 0.5606, 0.9572, 0.769, 0.9572, 0.769, 0.9294, 0.1754, 0.7107, 0.1476, 0.7107, 0.1476, 0.9191, 0.1754, 0.9191, 0.9432, 0.05877, 0.9154, 0.05877, 0.9154, 0.03094, 0.9432, 0.03094, 0.9432, 0.03094, 0.9154, 0.03094, 0.9154, 0.0007272, 0.9432, 0.0007272, 0.1754, 0.9205, 0.1476, 0.9205, 0.1476, 0.9539, 0.1754, 0.9539, 0.8285, 0.0007272, 0.8587, 0.0007272, 0.8587, 0.03411, 0.8285, 0.03411, 0.8007, 0.0007272, 0.8285, 0.0007272, 0.8285, 0.03411, 0.8007, 0.03411, 0.04903, 0.9509, 0.04903, 0.9231, 0.08242, 0.9231, 0.08242, 0.9509, 0.4831, 0.8642, 0.4831, 0.9938, 0.4849, 0.9939, 0.4849, 0.8643, 0.4849, 0.8643, 0.4849, 0.9939, 0.4865, 0.994, 0.4865, 0.8644, 0.4865, 0.8644, 0.4865, 0.994, 0.488, 0.9941, 0.488, 0.8645, 0.488, 0.8645, 0.488, 0.9941, 0.4893, 0.9943, 0.4893, 0.8648, 0.5586, 0.8647, 0.5586, 0.9943, 0.5573, 0.9941, 0.5573, 0.8645, 0.5573, 0.8645, 0.5573, 0.9941, 0.5557, 0.9939, 0.5557, 0.8644, 0.5557, 0.8644, 0.5557, 0.9939, 0.5541, 0.9938, 0.5541, 0.8643, 0.5541, 0.8643, 0.5541, 0.9938, 0.5524, 0.9938, 0.5524, 0.8642, 0.5524, 0.8642, 0.5524, 0.9938, 0.5507, 0.9938, 0.5507, 0.8643, 0.5507, 0.8643, 0.5507, 0.9938, 0.549, 0.9939, 0.549, 0.8644, 0.549, 0.8644, 0.549, 0.9939, 0.5475, 0.994, 0.5475, 0.8645, 0.5475, 0.8645, 0.5475, 0.994, 0.5461, 0.9942, 0.5461, 0.8647, 0.9713, 0.3414, 0.9713, 0.2118, 0.9727, 0.2116, 0.9727, 0.3412, 0.9727, 0.3412, 0.9727, 0.2116, 0.9742, 0.2115, 0.9742, 0.341, 0.9742, 0.341, 0.9742, 0.2115, 0.9759, 0.2114, 0.9759, 0.3409, 0.9759, 0.3409, 0.9759, 0.2114, 0.9776, 0.2113, 0.9776, 0.3409, 0.9776, 0.3409, 0.9776, 0.2113, 0.9793, 0.2114, 0.9793, 0.341, 0.9793, 0.341, 0.9793, 0.2114, 0.981, 0.2115, 0.981, 0.3411, 0.981, 0.3411, 0.981, 0.2115, 0.9825, 0.2116, 0.9825, 0.3412, 0.9825, 0.3412, 0.9825, 0.2116, 0.9838, 0.2119, 0.9838, 0.3414, 0.5322, 0.8642, 0.5322, 0.9938, 0.5336, 0.994, 0.5336, 0.8645, 0.5336, 0.8645, 0.5336, 0.994, 0.5351, 0.9941, 0.5351, 0.8646, 0.5351, 0.8646, 0.5351, 0.9941, 0.5367, 0.9942, 0.5367, 0.8647, 0.5367, 0.8647, 0.5367, 0.9942, 0.5384, 0.9943, 0.5384, 0.8647, 0.5384, 0.8647, 0.5384, 0.9943, 0.5401, 0.9942, 0.5401, 0.8647, 0.5401, 0.8647, 0.5401, 0.9942, 0.5418, 0.9941, 0.5418, 0.8646, 0.5418, 0.8646, 0.5418, 0.9941, 0.5433, 0.994, 0.5433, 0.8645, 0.5433, 0.8645, 0.5433, 0.994, 0.5447, 0.9938, 0.5447, 0.8643, 0.4769, 0.8647, 0.4769, 0.9943, 0.4782, 0.9941, 0.4782, 0.8645, 0.4782, 0.8645, 0.4782, 0.9941, 0.4798, 0.9939, 0.4798, 0.8644, 0.5849, 0.281, 0.584, 0.2824, 0.5828, 0.2837, 0.5814, 0.2846, 0.5799, 0.2853, 0.5783, 0.2856, 0.5766, 0.2856, 0.575, 0.2852, 0.5734, 0.2845, 0.5721, 0.2836, 0.5709, 0.2824, 0.57, 0.2809, 0.5693, 0.2793, 0.569, 0.2776, 0.569, 0.2759, 0.5693, 0.2742, 0.57, 0.2726, 0.5709, 0.2712, 0.5721, 0.27, 0.5734, 0.269, 0.575, 0.2684, 0.5766, 0.2681, 0.5783, 0.2681, 0.5799, 0.2684, 0.5814, 0.2691, 0.5828, 0.2701, 0.584, 0.2713, 0.5849, 0.2727, 0.5855, 0.2743, 0.5859, 0.276, 0.5859, 0.2777, 0.5855, 0.2794, 0.4798, 0.8644, 0.4798, 0.9939, 0.4814, 0.9938, 0.4814, 0.8643, 0.4814, 0.8643, 0.4814, 0.9938, 0.4831, 0.9938, 0.4831, 0.8642, 0.5943, 0.3739, 0.5952, 0.3725, 0.5959, 0.3709, 0.5962, 0.3692, 0.5962, 0.3675, 0.5959, 0.3658, 0.5952, 0.3642, 0.5943, 0.3627, 0.5931, 0.3615, 0.5918, 0.3606, 0.5902, 0.3599, 0.5886, 0.3595, 0.5869, 0.3595, 0.5853, 0.3598, 0.5838, 0.3605, 0.5824, 0.3614, 0.5812, 0.3627, 0.5803, 0.3641, 0.5796, 0.3657, 0.5793, 0.3674, 0.5793, 0.3691, 0.5796, 0.3708, 0.5803, 0.3724, 0.5812, 0.3738, 0.5824, 0.375, 0.5838, 0.376, 0.5853, 0.3767, 0.5869, 0.377, 0.5886, 0.377, 0.5902, 0.3767, 0.5918, 0.3761, 0.5931, 0.3751, 0.4689, 0.9797, 0.4689, 0.8643, 0.4673, 0.8644, 0.4673, 0.9799, 0.4673, 0.9799, 0.4673, 0.8644, 0.4657, 0.8647, 0.4657, 0.9802, 0.4657, 0.9802, 0.4657, 0.8647, 0.4642, 0.8652, 0.4642, 0.9807, 0.9716, 0.854, 0.9716, 0.9843, 0.9702, 0.9841, 0.9702, 0.8538, 0.9702, 0.8538, 0.9702, 0.9841, 0.9687, 0.984, 0.9687, 0.8537, 0.9687, 0.8537, 0.9687, 0.984, 0.9671, 0.9839, 0.9671, 0.8536, 0.9671, 0.8536, 0.9671, 0.9839, 0.9653, 0.9839, 0.9653, 0.8536, 0.9653, 0.8536, 0.9653, 0.9839, 0.9636, 0.9839, 0.9636, 0.8536, 0.9636, 0.8536, 0.9636, 0.9839, 0.962, 0.984, 0.962, 0.8537, 0.962, 0.8537, 0.962, 0.984, 0.9605, 0.9841, 0.9605, 0.8538, 0.9605, 0.8538, 0.9605, 0.9841, 0.9591, 0.9843, 0.9591, 0.854, 0.9591, 0.854, 0.9591, 0.9843, 0.958, 0.9845, 0.958, 0.8542, 0.6218, 0.269, 0.6218, 0.3845, 0.6204, 0.384, 0.6204, 0.2685, 0.6204, 0.2685, 0.6204, 0.384, 0.6188, 0.3837, 0.6188, 0.2682, 0.6188, 0.2682, 0.6188, 0.3837, 0.6171, 0.3835, 0.6171, 0.2681, 0.6171, 0.2681, 0.6171, 0.3835, 0.6154, 0.3835, 0.6154, 0.2681, 0.6154, 0.2681, 0.6154, 0.3835, 0.6137, 0.3837, 0.6137, 0.2682, 0.6137, 0.2682, 0.6137, 0.3837, 0.6121, 0.384, 0.6121, 0.2686, 0.6121, 0.2686, 0.6121, 0.384, 0.6107, 0.3845, 0.6107, 0.269, 0.9713, 0.07921, 0.9713, 0.2095, 0.9727, 0.2097, 0.9727, 0.07938, 0.9727, 0.07938, 0.9727, 0.2097, 0.9742, 0.2098, 0.9742, 0.07951, 0.9742, 0.07951, 0.9742, 0.2098, 0.9758, 0.2099, 0.9758, 0.07959, 0.9758, 0.07959, 0.9758, 0.2099, 0.9775, 0.2099, 0.9775, 0.07962, 0.9775, 0.07962, 0.9775, 0.2099, 0.9793, 0.2099, 0.9793, 0.07959, 0.9793, 0.07959, 0.9793, 0.2099, 0.9809, 0.2098, 0.9809, 0.07951, 0.9809, 0.07951, 0.9809, 0.2098, 0.9824, 0.2097, 0.9824, 0.07939, 0.9824, 0.07939, 0.9824, 0.2097, 0.9838, 0.2095, 0.9838, 0.07921, 0.9838, 0.07921, 0.9838, 0.2095, 0.9849, 0.2093, 0.9849, 0.079, 0.4754, 0.9806, 0.4754, 0.8652, 0.474, 0.8647, 0.474, 0.9802, 0.474, 0.9802, 0.474, 0.8647, 0.4724, 0.8644, 0.4724, 0.9799, 0.6713, 0.3673, 0.6721, 0.3688, 0.6727, 0.3704, 0.673, 0.372, 0.673, 0.3738, 0.6727, 0.3755, 0.6721, 0.377, 0.6713, 0.3785, 0.6703, 0.3797, 0.669, 0.3806, 0.6677, 0.3813, 0.6662, 0.3816, 0.6647, 0.3816, 0.6633, 0.3813, 0.6619, 0.3806, 0.6607, 0.3796, 0.6596, 0.3784, 0.6588, 0.377, 0.6582, 0.3754, 0.6579, 0.3737, 0.6579, 0.3719, 0.6582, 0.3703, 0.6588, 0.3687, 0.6596, 0.3672, 0.6607, 0.366, 0.6619, 0.3651, 0.6633, 0.3644, 0.6647, 0.3641, 0.6662, 0.3641, 0.6677, 0.3645, 0.669, 0.3651, 0.6703, 0.3661, 0.4724, 0.9799, 0.4724, 0.8644, 0.4707, 0.8642, 0.4707, 0.9797, 0.4707, 0.9797, 0.4707, 0.8642, 0.4689, 0.8643, 0.4689, 0.9797, 0.6423, 0.377, 0.6431, 0.3784, 0.6441, 0.3796, 0.6454, 0.3806, 0.6467, 0.3813, 0.6482, 0.3816, 0.6497, 0.3816, 0.6511, 0.3813, 0.6525, 0.3806, 0.6537, 0.3797, 0.6548, 0.3785, 0.6556, 0.377, 0.6562, 0.3755, 0.6565, 0.3738, 0.6565, 0.372, 0.6562, 0.3704, 0.6556, 0.3688, 0.6548, 0.3673, 0.6537, 0.3661, 0.6525, 0.3651, 0.6511, 0.3645, 0.6497, 0.3641, 0.6482, 0.3641, 0.6467, 0.3644, 0.6454, 0.3651, 0.6441, 0.366, 0.6431, 0.3672, 0.6423, 0.3687, 0.6417, 0.3703, 0.6414, 0.3719, 0.6414, 0.3737, 0.6417, 0.3754, 0.8934, 0.2786, 0.9165, 0.2593, 0.9165, 0.3735, 0.9102, 0.3787, 0.08832, 0.8796, 0.08832, 0.8796, 0.08832, 0.8796, 0.08832, 0.8796, 0.08832, 0.8796, 0.08832, 0.8495, 0.0007272, 0.8643, 0.0007272, 0.8724, 0.8919, 0.2593, 0.8688, 0.2786, 0.8857, 0.3787, 0.8919, 0.3735, 0.08832, 0.8495, 0.08832, 0.8796, 0.0007272, 0.8724, 0.0007272, 0.8643, 0.08832, 0.8796, 0.08832, 0.8495, 0.08832, 0.8495, 0.08832, 0.8796, 0.08832, 0.8495, 0.08832, 0.8796, 0.08832, 0.8796, 0.08832, 0.8495, 0.569, 0.287, 0.569, 0.2952, 0.5771, 0.2952, 0.5771, 0.287, 0.1573, 0.08868, 0.1173, 0.0007272, 0.06008, 0.0007272, 0.02004, 0.08868, 0.08868, 0.3753, 0.08868, 0.5126, 0.0007272, 0.4726, 0.0007272, 0.4154, 0.08868, 0.69, 0.08868, 0.5527, 0.1766, 0.6322, 0.1766, 0.6894, 0.5103, 0.3253, 0.5103, 0.2681, 0.5675, 0.2681, 0.5675, 0.3253, 0.6105, 0.04276, 0.4573, 0.04276, 0.4459, 0.08868, 0.6218, 0.08868, 0.5592, 0.653, 0.5592, 0.5205, 0.1781, 0.5717, 0.1781, 0.6018, 0.08832, 0.8495, 0.08832, 0.8495, 0.08832, 0.8495, 0.08832, 0.8495, 0.3106, 0.3819, 0.1781, 0.3851, 0.2804, 0.001444, 0.3106, 0.0007272, 0.5592, 0.3865, 0.5592, 0.519, 0.1781, 0.4678, 0.1781, 0.4377, 0.312, 0.3851, 0.4445, 0.3819, 0.4445, 0.0007272, 0.4144, 0.001444, 0.6218, 0.08868, 0.4459, 0.08868, 0.4459, 0.2666, 0.6218, 0.2666, 0.9248, 0.2569, 0.9248, 0.079, 0.8688, 0.1494, 0.8688, 0.2578, 0.7365, 0.7513, 0.5606, 0.7513, 0.5606, 0.5734, 0.7365, 0.5734, 0.1766, 0.1766, 0.0007272, 0.1766, 0.0007272, 0.3546, 0.1766, 0.3546, 0.7992, 0.0007272, 0.6233, 0.0007272, 0.6233, 0.1853, 0.7992, 0.1853, 0.1461, 0.8953, 0.1461, 0.7107, 0.09013, 0.7116, 0.09013, 0.8241, 0.6166, 0.3865, 0.7925, 0.3865, 0.7925, 0.5711, 0.6166, 0.5711, 0.8079, 0.3626, 0.8079, 0.1867, 0.6233, 0.1867, 0.6233, 0.3626, 0.0007272, 0.7113, 0.0007272, 0.7685, 0.08868, 0.848, 0.08868, 0.7107, 0.04665, 0.698, 0.04665, 0.5447, 0.08868, 0.5527, 0.08868, 0.69, 0.1307, 0.3673, 0.1307, 0.5206, 0.08868, 0.5126, 0.08868, 0.3753, 0.1653, 0.1307, 0.1573, 0.08868, 0.02004, 0.08868, 0.01205, 0.1307, 0.9882, 0.5624, 0.9882, 0.3865, 0.9446, 0.4013, 0.9446, 0.5338, 0.9699, 0.079, 0.9699, 0.2549, 0.9262, 0.2332, 0.9262, 0.1007, 0.9566, 0.8212, 0.9566, 0.9971, 0.913, 0.9685, 0.913, 0.836, 0.913, 0.6438, 0.913, 0.8197, 0.9566, 0.798, 0.9566, 0.6655, 0.1766, 0.1766, 0.1653, 0.1307, 0.01205, 0.1307, 0.0007272, 0.1766, 0.1766, 0.356, 0.1766, 0.5319, 0.1307, 0.5206, 0.1307, 0.3673, 0.0007272, 0.7093, 0.0007272, 0.5334, 0.04665, 0.5447, 0.04665, 0.698, 0.6025, 0.0007272, 0.4653, 0.0007272, 0.4573, 0.04276, 0.6105, 0.04276, 0.1781, 0.6545, 0.2853, 0.6545, 0.2656, 0.6744, 0.1977, 0.6744, 0.1781, 0.7629, 0.2853, 0.7629, 0.2853, 0.8753, 0.1781, 0.8753, 0.358, 0.6545, 0.358, 0.8304, 0.2867, 0.796, 0.2867, 0.6888, 0.6166, 0.3865, 0.6166, 0.5711, 0.5606, 0.4998, 0.5606, 0.3874, 0.4298, 0.6545, 0.4298, 0.8304, 0.3594, 0.796, 0.3594, 0.6888, 0.7365, 0.7513, 0.7365, 0.5734, 0.7925, 0.5725, 0.7925, 0.681, 0.1461, 0.9092, 0.01419, 0.9092, 0.01419, 0.9126, 0.1461, 0.9126, 0.1461, 0.9126, 0.01419, 0.9126, 0.01419, 0.9159, 0.1461, 0.9159, 0.1461, 0.9159, 0.01419, 0.9159, 0.01419, 0.919, 0.1461, 0.919, 0.1461, 0.919, 0.01419, 0.919, 0.01419, 0.9216, 0.1461, 0.9216, 0.4186, 0.8567, 0.2867, 0.8567, 0.2867, 0.854, 0.4186, 0.854, 0.4186, 0.854, 0.2867, 0.854, 0.2867, 0.851, 0.4186, 0.851, 0.4186, 0.851, 0.2867, 0.851, 0.2867, 0.8477, 0.4186, 0.8477, 0.4186, 0.8477, 0.2867, 0.8477, 0.2867, 0.8442, 0.4186, 0.8442, 0.4186, 0.8442, 0.2867, 0.8442, 0.2867, 0.8408, 0.4186, 0.8408, 0.4186, 0.8408, 0.2867, 0.8408, 0.2867, 0.8375, 0.4186, 0.8375, 0.4186, 0.8375, 0.2867, 0.8375, 0.2867, 0.8345, 0.4186, 0.8345, 0.4186, 0.8345, 0.2867, 0.8345, 0.2867, 0.8318, 0.4186, 0.8318, 0.5779, 0.3581, 0.4459, 0.3581, 0.4459, 0.3554, 0.5779, 0.3554, 0.5779, 0.3554, 0.4459, 0.3554, 0.4459, 0.3524, 0.5779, 0.3524, 0.5779, 0.3524, 0.4459, 0.3524, 0.4459, 0.3491, 0.5779, 0.3491, 0.5779, 0.3491, 0.4459, 0.3491, 0.4459, 0.3456, 0.5779, 0.3456, 0.5779, 0.3456, 0.4459, 0.3456, 0.4459, 0.3422, 0.5779, 0.3422, 0.5779, 0.3422, 0.4459, 0.3422, 0.4459, 0.3389, 0.5779, 0.3389, 0.5779, 0.3389, 0.4459, 0.3389, 0.4459, 0.3359, 0.5779, 0.3359, 0.5779, 0.3359, 0.4459, 0.3359, 0.4459, 0.3332, 0.5779, 0.3332, 0.5779, 0.3595, 0.4459, 0.3595, 0.4459, 0.3622, 0.5779, 0.3622, 0.5779, 0.3622, 0.4459, 0.3622, 0.4459, 0.3652, 0.5779, 0.3652, 0.6055, 0.3581, 0.6055, 0.2895, 0.5793, 0.2919, 0.5793, 0.3556, 0.5779, 0.3652, 0.4459, 0.3652, 0.4459, 0.3685, 0.5779, 0.3685, 0.8863, 0.0007272, 0.8863, 0.06934, 0.8602, 0.06687, 0.8602, 0.003196, 0.5779, 0.3685, 0.4459, 0.3685, 0.4459, 0.372, 0.5779, 0.372, 0.9139, 0.0007272, 0.9139, 0.06861, 0.8878, 0.06614, 0.8878, 0.003196, 0.5779, 0.372, 0.4459, 0.372, 0.4459, 0.3754, 0.5779, 0.3754, 0.4459, 0.2681, 0.5089, 0.2681, 0.5089, 0.3317, 0.4459, 0.3317, 0.5779, 0.3754, 0.4459, 0.3754, 0.4459, 0.3787, 0.5779, 0.3787, 0.1781, 0.7629, 0.1781, 0.6545, 0.1977, 0.6744, 0.1977, 0.743, 0.5779, 0.3787, 0.4459, 0.3787, 0.4459, 0.3817, 0.5779, 0.3817, 0.2853, 0.6545, 0.2853, 0.7629, 0.2656, 0.743, 0.2656, 0.6744, 0.5779, 0.3817, 0.4459, 0.3817, 0.4459, 0.3844, 0.5779, 0.3844, 0.2853, 0.7629, 0.1781, 0.7629, 0.1977, 0.743, 0.2656, 0.743, 0.1461, 0.8968, 0.01419, 0.8968, 0.01419, 0.8994, 0.1461, 0.8994, 0.4907, 0.8642, 0.4907, 0.9321, 0.5169, 0.9297, 0.5169, 0.8667, 0.1461, 0.8994, 0.01419, 0.8994, 0.01419, 0.9025, 0.1461, 0.9025, 0.8155, 0.9351, 0.8121, 0.9345, 0.8089, 0.9331, 0.806, 0.9312, 0.8036, 0.9288, 0.8017, 0.9259, 0.8004, 0.9227, 0.7997, 0.9193, 0.7997, 0.9159, 0.8004, 0.9125, 0.8017, 0.9093, 0.8036, 0.9065, 0.806, 0.904, 0.8089, 0.9021, 0.8121, 0.9008, 0.8155, 0.9001, 0.8189, 0.9001, 0.8223, 0.9008, 0.8255, 0.9021, 0.8284, 0.904, 0.8308, 0.9065, 0.8327, 0.9093, 0.834, 0.9125, 0.8347, 0.9159, 0.8347, 0.9193, 0.834, 0.9227, 0.8327, 0.9259, 0.8308, 0.9288, 0.8284, 0.9312, 0.8255, 0.9331, 0.8223, 0.9345, 0.8189, 0.9351, 0.6092, 0.2681, 0.6092, 0.3752, 0.6092, 0.3752, 0.6092, 0.2681, 0.1461, 0.9025, 0.01419, 0.9025, 0.01419, 0.9058, 0.1461, 0.9058, 0.1461, 0.9058, 0.01419, 0.9058, 0.01419, 0.9092, 0.1461, 0.9092, 0.8099, 0.06859, 0.8131, 0.06991, 0.8164, 0.07058, 0.8199, 0.07058, 0.8233, 0.06991, 0.8265, 0.06859, 0.8293, 0.06667, 0.8318, 0.06423, 0.8337, 0.06137, 0.835, 0.05818, 0.8357, 0.0548, 0.8357, 0.05135, 0.835, 0.04797, 0.8337, 0.04478, 0.8318, 0.04191, 0.8293, 0.03948, 0.8265, 0.03756, 0.8233, 0.03624, 0.8199, 0.03557, 0.8164, 0.03557, 0.8131, 0.03624, 0.8099, 0.03756, 0.807, 0.03948, 0.8046, 0.04191, 0.8026, 0.04478, 0.8013, 0.04797, 0.8007, 0.05135, 0.8007, 0.0548, 0.8013, 0.05818, 0.8027, 0.06137, 0.8046, 0.06423, 0.807, 0.06667])
_ca = me_cube_003.color_attributes.new('Col', 'BYTE_COLOR', 'CORNER')
_ca.data.foreach_set('color', [1.0, 1.0, 1.0, 1.0, 1.0, 1.0, 1.0, 1.0, 1.0, 1.0, 1.0, 1.0, 1.0, 1.0, 1.0, 1.0, 1.0, 1.0, 1.0, 1.0, 1.0, 1.0, 1.0, 1.0, 1.0, 1.0, 1.0, 1.0, 1.0, 1.0, 1.0, 1.0, 1.0, 1.0, 1.0, 1.0, 1.0, 1.0, 1.0, 1.0, 1.0, 1.0, 1.0, 1.0, 1.0, 1.0, 1.0, 1.0, 1.0, 1.0, 1.0, 1.0, 1.0, 1.0, 1.0, 1.0, 1.0, 1.0, 1.0, 1.0, 1.0, 1.0, 1.0, 1.0, 1.0, 1.0, 1.0, 1.0, 1.0, 1.0, 1.0, 1.0, 1.0, 1.0, 1.0, 1.0, 1.0, 1.0, 1.0, 1.0, 1.0, 1.0, 1.0, 1.0, 1.0, 1.0, 1.0, 1.0, 1.0, 1.0, 1.0, 1.0, 1.0, 1.0, 1.0, 1.0, 1.0, 1.0, 1.0, 1.0, 1.0, 1.0, 1.0, 1.0, 1.0, 1.0, 1.0, 1.0, 1.0, 1.0, 1.0, 1.0, 1.0, 1.0, 1.0, 1.0, 1.0, 1.0, 1.0, 1.0, 1.0, 1.0, 1.0, 1.0, 1.0, 1.0, 1.0, 1.0, 1.0, 1.0, 1.0, 1.0, 1.0, 1.0, 1.0, 1.0, 1.0, 1.0, 1.0, 1.0, 1.0, 1.0, 1.0, 1.0, 1.0, 1.0, 1.0, 1.0, 1.0, 1.0, 1.0, 1.0, 1.0, 1.0, 1.0, 1.0, 1.0, 1.0, 1.0, 1.0, 1.0, 1.0, 1.0, 1.0, 1.0, 1.0, 1.0, 1.0, 1.0, 1.0, 1.0, 1.0, 1.0, 1.0, 1.0, 1.0, 1.0, 1.0, 1.0, 1.0, 1.0, 1.0, 1.0, 1.0, 1.0, 1.0, 1.0, 1.0, 1.0, 1.0, 1.0, 1.0, 0.4397, 0.4397, 0.4397, 1.0, 1.0, 1.0, 1.0, 1.0, 1.0, 1.0, 1.0, 1.0, 0.4179, 0.4179, 0.4179, 1.0, 0.4179, 0.4179, 0.4179, 1.0, 1.0, 1.0, 1.0, 1.0, 1.0, 1.0, 1.0, 1.0, 0.3968, 0.3968, 0.3968, 1.0, 0.3968, 0.3968, 0.3968, 1.0, 1.0, 1.0, 1.0, 1.0, 1.0, 1.0, 1.0, 1.0, 0.3864, 0.3864, 0.3864, 1.0, 0.3864, 0.3864, 0.3864, 1.0, 1.0, 1.0, 1.0, 1.0, 1.0, 1.0, 1.0, 1.0, 0.3763, 0.3763, 0.3763, 1.0, 0.3763, 0.3763, 0.3763, 1.0, 1.0, 1.0, 1.0, 1.0, 1.0, 1.0, 1.0, 1.0, 0.3613, 0.3613, 0.3613, 1.0, 0.3613, 0.3613, 0.3613, 1.0, 1.0, 1.0, 1.0, 1.0, 1.0, 1.0, 1.0, 1.0, 0.3613, 0.3613, 0.3613, 1.0, 0.3613, 0.3613, 0.3613, 1.0, 1.0, 1.0, 1.0, 1.0, 1.0, 1.0, 1.0, 1.0, 0.3564, 0.3564, 0.3564, 1.0, 0.3564, 0.3564, 0.3564, 1.0, 1.0, 1.0, 1.0, 1.0, 1.0, 1.0, 1.0, 1.0, 0.3613, 0.3613, 0.3613, 1.0, 0.3613, 0.3613, 0.3613, 1.0, 1.0, 1.0, 1.0, 1.0, 1.0, 1.0, 1.0, 1.0, 0.3813, 0.3813, 0.3813, 1.0, 0.3813, 0.3813, 0.3813, 1.0, 1.0, 1.0, 1.0, 1.0, 1.0, 1.0, 1.0, 1.0, 0.4125, 0.4125, 0.4125, 1.0, 0.4125, 0.4125, 0.4125, 1.0, 1.0, 1.0, 1.0, 1.0, 1.0, 1.0, 1.0, 1.0, 0.4564, 0.4564, 0.4564, 1.0, 0.4564, 0.4564, 0.4564, 1.0, 1.0, 1.0, 1.0, 1.0, 1.0, 1.0, 1.0, 1.0, 0.5149, 0.5149, 0.5149, 1.0, 0.5149, 0.5149, 0.5149, 1.0, 1.0, 1.0, 1.0, 1.0, 1.0, 1.0, 1.0, 1.0, 0.5841, 0.5841, 0.5841, 1.0, 0.5841, 0.5841, 0.5841, 1.0, 1.0, 1.0, 1.0, 1.0, 1.0, 1.0, 1.0, 1.0, 0.6584, 0.6584, 0.6584, 1.0, 0.6584, 0.6584, 0.6584, 1.0, 1.0, 1.0, 1.0, 1.0, 1.0, 1.0, 1.0, 1.0, 0.7231, 0.7231, 0.7231, 1.0, 0.7231, 0.7231, 0.7231, 1.0, 1.0, 1.0, 1.0, 1.0, 1.0, 1.0, 1.0, 1.0, 0.7758, 0.7758, 0.7758, 1.0, 1.0, 1.0, 1.0, 1.0, 1.0, 1.0, 1.0, 1.0, 1.0, 1.0, 1.0, 1.0, 1.0, 1.0, 1.0, 1.0, 1.0, 1.0, 1.0, 1.0, 1.0, 1.0, 1.0, 1.0, 1.0, 1.0, 1.0, 1.0, 1.0, 1.0, 1.0, 1.0, 1.0, 1.0, 1.0, 1.0, 1.0, 1.0, 1.0, 1.0, 1.0, 1.0, 1.0, 1.0, 1.0, 1.0, 1.0, 1.0, 1.0, 1.0, 1.0, 1.0, 1.0, 1.0, 1.0, 1.0, 1.0, 1.0, 1.0, 1.0, 1.0, 1.0, 1.0, 1.0, 1.0, 1.0, 1.0, 1.0, 1.0, 1.0, 1.0, 1.0, 1.0, 1.0, 1.0, 1.0, 1.0, 1.0, 1.0, 1.0, 1.0, 1.0, 1.0, 1.0, 1.0, 1.0, 1.0, 1.0, 1.0, 1.0, 1.0, 1.0, 1.0, 1.0, 1.0, 1.0, 1.0, 1.0, 1.0, 1.0, 1.0, 1.0, 1.0, 1.0, 1.0, 1.0, 1.0, 1.0, 1.0, 1.0, 1.0, 1.0, 1.0, 1.0, 1.0, 1.0, 1.0, 1.0, 1.0, 1.0, 1.0, 1.0, 1.0, 1.0, 1.0, 1.0, 1.0, 1.0, 1.0, 1.0, 1.0, 1.0, 1.0, 1.0, 1.0, 1.0, 1.0, 1.0, 1.0, 1.0, 1.0, 1.0, 1.0, 1.0, 1.0, 1.0, 1.0, 1.0, 1.0, 1.0, 1.0, 1.0, 1.0, 1.0, 1.0, 1.0, 1.0, 1.0, 1.0, 1.0, 1.0, 1.0, 1.0, 1.0, 1.0, 1.0, 1.0, 1.0, 1.0, 1.0, 1.0, 1.0, 1.0, 1.0, 1.0, 1.0, 1.0, 1.0, 1.0, 1.0, 1.0, 1.0, 1.0, 1.0, 1.0, 1.0, 1.0, 1.0, 1.0, 1.0, 1.0, 1.0, 1.0, 1.0, 1.0, 1.0, 1.0, 1.0, 1.0, 1.0, 1.0, 1.0, 1.0, 1.0, 1.0, 1.0, 1.0, 1.0, 1.0, 1.0, 1.0, 1.0, 1.0, 1.0, 1.0, 1.0, 1.0, 1.0, 1.0, 1.0, 1.0, 1.0, 1.0, 1.0, 1.0, 1.0, 1.0, 1.0, 1.0, 1.0, 1.0, 1.0, 1.0, 1.0, 1.0, 1.0, 1.0, 1.0, 1.0, 1.0, 1.0, 1.0, 1.0, 1.0, 1.0, 1.0, 1.0, 1.0, 1.0, 1.0, 1.0, 1.0, 1.0, 1.0, 1.0, 1.0, 1.0, 1.0, 1.0, 1.0, 1.0, 1.0, 1.0, 1.0, 1.0, 1.0, 1.0, 1.0, 1.0, 1.0, 1.0, 1.0, 1.0, 1.0, 1.0, 1.0, 1.0, 1.0, 1.0, 1.0, 1.0, 1.0, 1.0, 1.0, 1.0, 1.0, 1.0, 1.0, 1.0, 1.0, 1.0, 1.0, 1.0, 1.0, 1.0, 1.0, 1.0, 1.0, 1.0, 1.0, 1.0, 1.0, 1.0, 1.0, 1.0, 1.0, 1.0, 1.0, 1.0, 1.0, 1.0, 1.0, 1.0, 1.0, 1.0, 1.0, 1.0, 1.0, 1.0, 1.0, 1.0, 1.0, 1.0, 1.0, 1.0, 1.0, 1.0, 1.0, 1.0, 1.0, 1.0, 1.0, 1.0, 1.0, 1.0, 1.0, 1.0, 1.0, 1.0, 1.0, 1.0, 1.0, 1.0, 1.0, 1.0, 1.0, 1.0, 1.0, 1.0, 1.0, 1.0, 1.0, 1.0, 1.0, 1.0, 1.0, 1.0, 1.0, 1.0, 1.0, 1.0, 1.0, 1.0, 1.0, 1.0, 1.0, 1.0, 1.0, 1.0, 1.0, 1.0, 1.0, 1.0, 1.0, 1.0, 1.0, 1.0, 1.0, 1.0, 1.0, 1.0, 1.0, 1.0, 1.0, 1.0, 1.0, 1.0, 1.0, 1.0, 1.0, 1.0, 1.0, 1.0, 1.0, 1.0, 1.0, 1.0, 1.0, 1.0, 1.0, 1.0, 1.0, 1.0, 1.0, 1.0, 1.0, 1.0, 1.0, 1.0, 1.0, 1.0, 1.0, 1.0, 1.0, 1.0, 1.0, 1.0, 1.0, 1.0, 1.0, 1.0, 1.0, 1.0, 1.0, 1.0, 1.0, 1.0, 1.0, 1.0, 1.0, 1.0, 1.0, 1.0, 1.0, 1.0, 1.0, 1.0, 1.0, 1.0, 1.0, 1.0, 1.0, 1.0, 1.0, 1.0, 1.0, 1.0, 1.0, 1.0, 1.0, 1.0, 1.0, 1.0, 1.0, 1.0, 1.0, 1.0, 1.0, 1.0, 1.0, 1.0, 1.0, 1.0, 1.0, 1.0, 1.0, 1.0, 1.0, 1.0, 1.0, 1.0, 1.0, 1.0, 1.0, 1.0, 1.0, 1.0, 1.0, 1.0, 1.0, 1.0, 1.0, 1.0, 1.0, 1.0, 1.0, 1.0, 1.0, 1.0, 1.0, 1.0, 1.0, 1.0, 1.0, 1.0, 1.0, 0.0003035, 0.0003035, 0.0003035, 1.0, 1.0, 1.0, 1.0, 1.0, 1.0, 1.0, 1.0, 1.0, 0.0003035, 0.0003035, 0.0003035, 1.0, 0.0003035, 0.0003035, 0.0003035, 1.0, 1.0, 1.0, 1.0, 1.0, 1.0, 1.0, 1.0, 1.0, 0.0003035, 0.0003035, 0.0003035, 1.0, 0.0003035, 0.0003035, 0.0003035, 1.0, 1.0, 1.0, 1.0, 1.0, 1.0, 1.0, 1.0, 1.0, 0.0003035, 0.0003035, 0.0003035, 1.0, 0.0003035, 0.0003035, 0.0003035, 1.0, 1.0, 1.0, 1.0, 1.0, 1.0, 1.0, 1.0, 1.0, 0.0003035, 0.0003035, 0.0003035, 1.0, 0.0003035, 0.0003035, 0.0003035, 1.0, 1.0, 1.0, 1.0, 1.0, 1.0, 1.0, 1.0, 1.0, 0.0003035, 0.0003035, 0.0003035, 1.0, 0.0003035, 0.0003035, 0.0003035, 1.0, 1.0, 1.0, 1.0, 1.0, 1.0, 1.0, 1.0, 1.0, 0.0003035, 0.0003035, 0.0003035, 1.0, 0.0003035, 0.0003035, 0.0003035, 1.0, 1.0, 1.0, 1.0, 1.0, 1.0, 1.0, 1.0, 1.0, 0.0003035, 0.0003035, 0.0003035, 1.0, 0.0003035, 0.0003035, 0.0003035, 1.0, 1.0, 1.0, 1.0, 1.0, 1.0, 1.0, 1.0, 1.0, 0.0003035, 0.0003035, 0.0003035, 1.0, 0.0003035, 0.0003035, 0.0003035, 1.0, 1.0, 1.0, 1.0, 1.0, 1.0, 1.0, 1.0, 1.0, 0.0003035, 0.0003035, 0.0003035, 1.0, 0.0003035, 0.0003035, 0.0003035, 1.0, 1.0, 1.0, 1.0, 1.0, 1.0, 1.0, 1.0, 1.0, 0.0003035, 0.0003035, 0.0003035, 1.0, 0.0003035, 0.0003035, 0.0003035, 1.0, 1.0, 1.0, 1.0, 1.0, 1.0, 1.0, 1.0, 1.0, 0.0003035, 0.0003035, 0.0003035, 1.0, 0.0003035, 0.0003035, 0.0003035, 1.0, 1.0, 1.0, 1.0, 1.0, 1.0, 1.0, 1.0, 1.0, 0.0003035, 0.0003035, 0.0003035, 1.0, 0.0003035, 0.0003035, 0.0003035, 1.0, 1.0, 1.0, 1.0, 1.0, 1.0, 1.0, 1.0, 1.0, 0.0003035, 0.0003035, 0.0003035, 1.0, 0.0003035, 0.0003035, 0.0003035, 1.0, 1.0, 1.0, 1.0, 1.0, 1.0, 1.0, 1.0, 1.0, 0.0003035, 0.0003035, 0.0003035, 1.0, 0.0003035, 0.0003035, 0.0003035, 1.0, 1.0, 1.0, 1.0, 1.0, 1.0, 1.0, 1.0, 1.0, 0.0003035, 0.0003035, 0.0003035, 1.0, 0.0003035, 0.0003035, 0.0003035, 1.0, 1.0, 1.0, 1.0, 1.0, 1.0, 1.0, 1.0, 1.0, 0.0003035, 0.0003035, 0.0003035, 1.0, 1.0, 1.0, 1.0, 1.0, 1.0, 1.0, 1.0, 1.0, 1.0, 1.0, 1.0, 1.0, 1.0, 1.0, 1.0, 1.0, 1.0, 1.0, 1.0, 1.0, 1.0, 1.0, 1.0, 1.0, 1.0, 1.0, 1.0, 1.0, 1.0, 1.0, 1.0, 1.0, 1.0, 1.0, 1.0, 1.0, 1.0, 1.0, 1.0, 1.0, 1.0, 1.0, 1.0, 1.0, 1.0, 1.0, 1.0, 1.0, 1.0, 1.0, 1.0, 1.0, 1.0, 1.0, 1.0, 1.0, 1.0, 1.0, 1.0, 1.0, 1.0, 1.0, 1.0, 1.0, 1.0, 1.0, 1.0, 1.0, 1.0, 1.0, 1.0, 1.0, 1.0, 1.0, 1.0, 1.0, 1.0, 1.0, 1.0, 1.0, 1.0, 1.0, 1.0, 1.0, 1.0, 1.0, 1.0, 1.0, 1.0, 1.0, 1.0, 1.0, 1.0, 1.0, 1.0, 1.0, 1.0, 1.0, 1.0, 1.0, 1.0, 1.0, 1.0, 1.0, 1.0, 1.0, 1.0, 1.0, 1.0, 1.0, 1.0, 1.0, 1.0, 1.0, 1.0, 1.0, 1.0, 1.0, 1.0, 1.0, 1.0, 1.0, 1.0, 1.0, 1.0, 1.0, 1.0, 1.0, 1.0, 1.0, 1.0, 1.0, 1.0, 1.0, 1.0, 1.0, 1.0, 1.0, 1.0, 1.0, 1.0, 1.0, 1.0, 1.0, 1.0, 1.0, 1.0, 1.0, 1.0, 1.0, 1.0, 1.0, 1.0, 1.0, 1.0, 1.0, 1.0, 1.0, 1.0, 1.0, 1.0, 1.0, 1.0, 1.0, 1.0, 1.0, 1.0, 1.0, 1.0, 1.0, 1.0, 1.0, 1.0, 1.0, 1.0, 1.0, 1.0, 1.0, 1.0, 1.0, 1.0, 1.0, 1.0, 1.0, 1.0, 1.0, 1.0, 1.0, 1.0, 1.0, 1.0, 1.0, 1.0, 1.0, 1.0, 1.0, 1.0, 1.0, 1.0, 1.0, 1.0, 1.0, 1.0, 1.0, 1.0, 1.0, 1.0, 1.0, 1.0, 1.0, 1.0, 1.0, 1.0, 1.0, 1.0, 1.0, 1.0, 1.0, 1.0, 1.0, 1.0, 1.0, 1.0, 1.0, 1.0, 1.0, 1.0, 1.0, 1.0, 1.0, 1.0, 1.0, 1.0, 1.0, 1.0, 1.0, 1.0, 1.0, 1.0, 1.0, 1.0, 1.0, 1.0, 1.0, 1.0, 1.0, 1.0, 1.0, 1.0, 1.0, 1.0, 1.0, 1.0, 1.0, 1.0, 1.0, 1.0, 1.0, 1.0, 1.0, 1.0, 1.0, 1.0, 1.0, 1.0, 1.0, 1.0, 1.0, 1.0, 1.0, 1.0, 1.0, 1.0, 1.0, 1.0, 1.0, 1.0, 1.0, 1.0, 1.0, 1.0, 1.0, 1.0, 1.0, 1.0, 1.0, 1.0, 1.0, 1.0, 1.0, 1.0, 1.0, 1.0, 1.0, 1.0, 1.0, 1.0, 1.0, 1.0, 1.0, 1.0, 1.0, 1.0, 1.0, 1.0, 1.0, 1.0, 1.0, 1.0, 1.0, 1.0, 1.0, 1.0, 1.0, 1.0, 1.0, 1.0, 1.0, 1.0, 1.0, 1.0, 1.0, 1.0, 1.0, 1.0, 1.0, 1.0, 1.0, 1.0, 1.0, 1.0, 1.0, 1.0, 1.0, 1.0, 1.0, 1.0, 1.0, 1.0, 1.0, 1.0, 1.0, 1.0, 1.0, 1.0, 1.0, 1.0, 1.0, 1.0, 1.0, 1.0, 1.0, 1.0, 1.0, 1.0, 1.0, 1.0, 1.0, 1.0, 1.0, 1.0, 1.0, 1.0, 1.0, 1.0, 1.0, 1.0, 1.0, 1.0, 1.0, 1.0, 1.0, 1.0, 1.0, 1.0, 1.0, 1.0, 1.0, 1.0, 1.0, 1.0, 1.0, 1.0, 1.0, 1.0, 1.0, 1.0, 1.0, 1.0, 1.0, 1.0, 1.0, 1.0, 1.0, 1.0, 1.0, 1.0, 1.0, 1.0, 1.0, 1.0, 1.0, 1.0, 1.0, 1.0, 1.0, 1.0, 1.0, 1.0, 1.0, 1.0, 1.0, 1.0, 1.0, 1.0, 1.0, 1.0, 1.0, 1.0, 1.0, 0.9647, 0.9647, 0.9647, 1.0, 0.956, 0.956, 0.956, 1.0, 1.0, 1.0, 1.0, 1.0, 0.0, 0.0, 0.0, 1.0, 0.314, 0.314, 0.314, 1.0, 0.5089, 0.5089, 0.5089, 1.0, 0.0, 0.0, 0.0, 1.0, 1.0, 1.0, 1.0, 1.0, 1.0, 1.0, 1.0, 1.0, 1.0, 1.0, 1.0, 1.0, 1.0, 1.0, 1.0, 1.0, 0.956, 0.956, 0.956, 1.0, 0.9647, 0.9647, 0.9647, 1.0, 0.5089, 0.5089, 0.5089, 1.0, 0.314, 0.314, 0.314, 1.0, 1.0, 1.0, 1.0, 1.0, 1.0, 1.0, 1.0, 1.0, 1.0, 1.0, 1.0, 1.0, 1.0, 1.0, 1.0, 1.0, 0.0, 0.0, 0.0, 1.0, 0.0003035, 0.0003035, 0.0003035, 1.0, 0.9216, 0.9216, 0.9216, 1.0, 1.0, 1.0, 1.0, 1.0, 0.0003035, 0.0003035, 0.0003035, 1.0, 0.09759, 0.09759, 0.09759, 1.0, 0.2159, 0.2159, 0.2159, 1.0, 0.9216, 0.9216, 0.9216, 1.0, 0.314, 0.314, 0.314, 1.0, 0.0, 0.0, 0.0, 1.0, 0.001821, 0.001821, 0.001821, 1.0, 0.1022, 0.1022, 0.1022, 1.0, 1.0, 1.0, 1.0, 1.0, 0.956, 0.956, 0.956, 1.0, 0.0003035, 0.0003035, 0.0003035, 1.0, 0.0, 0.0, 0.0, 1.0, 1.0, 1.0, 1.0, 1.0, 1.0, 1.0, 1.0, 1.0, 1.0, 1.0, 1.0, 1.0, 1.0, 1.0, 1.0, 1.0, 0.956, 0.956, 0.956, 1.0, 0.314, 0.314, 0.314, 1.0, 0.09759, 0.09759, 0.09759, 1.0, 0.0003035, 0.0003035, 0.0003035, 1.0, 0.2159, 0.2159, 0.2159, 1.0, 1.0, 1.0, 1.0, 1.0, 1.0, 1.0, 1.0, 1.0, 0.9734, 0.9734, 0.9734, 1.0, 1.0, 1.0, 1.0, 1.0, 1.0, 1.0, 1.0, 1.0, 1.0, 1.0, 1.0, 1.0, 1.0, 1.0, 1.0, 1.0, 1.0, 1.0, 1.0, 1.0, 1.0, 1.0, 1.0, 1.0, 1.0, 1.0, 1.0, 1.0, 1.0, 1.0, 1.0, 1.0, 1.0, 1.0, 1.0, 1.0, 1.0, 1.0, 1.0, 1.0, 1.0, 1.0, 1.0, 1.0, 1.0, 1.0, 1.0, 1.0, 0.09759, 0.09759, 0.09759, 1.0, 0.001821, 0.001821, 0.001821, 1.0, 1.0, 1.0, 1.0, 1.0, 0.2159, 0.2159, 0.2159, 1.0, 1.0, 1.0, 1.0, 1.0, 1.0, 1.0, 1.0, 1.0, 1.0, 1.0, 1.0, 1.0, 1.0, 1.0, 1.0, 1.0, 1.0, 1.0, 1.0, 1.0, 1.0, 1.0, 1.0, 1.0, 1.0, 1.0, 1.0, 1.0, 1.0, 1.0, 1.0, 1.0, 1.0, 1.0, 1.0, 1.0, 1.0, 1.0, 1.0, 1.0, 0.9734, 0.9734, 0.9734, 1.0, 1.0, 1.0, 1.0, 1.0, 1.0, 1.0, 1.0, 1.0, 1.0, 1.0, 1.0, 1.0, 1.0, 1.0, 1.0, 1.0, 1.0, 1.0, 1.0, 1.0, 0.9216, 0.9216, 0.9216, 1.0, 0.2159, 0.2159, 0.2159, 1.0, 0.9734, 0.9734, 0.9734, 1.0, 1.0, 1.0, 1.0, 1.0, 1.0, 1.0, 1.0, 1.0, 0.9216, 0.9216, 0.9216, 1.0, 1.0, 1.0, 1.0, 1.0, 1.0, 1.0, 1.0, 1.0, 1.0, 1.0, 1.0, 1.0, 1.0, 1.0, 1.0, 1.0, 1.0, 1.0, 1.0, 1.0, 1.0, 1.0, 1.0, 1.0, 1.0, 1.0, 1.0, 1.0, 1.0, 1.0, 1.0, 1.0, 1.0, 1.0, 1.0, 1.0, 1.0, 1.0, 1.0, 1.0, 1.0, 1.0, 1.0, 1.0, 1.0, 1.0, 1.0, 1.0, 1.0, 1.0, 1.0, 1.0, 1.0, 1.0, 1.0, 1.0, 1.0, 1.0, 1.0, 1.0, 1.0, 1.0, 1.0, 1.0, 1.0, 1.0, 1.0, 1.0, 1.0, 1.0, 1.0, 1.0, 1.0, 1.0, 1.0, 1.0, 1.0, 1.0, 1.0, 1.0, 1.0, 1.0, 1.0, 1.0, 1.0, 1.0, 1.0, 1.0, 1.0, 1.0, 1.0, 1.0, 1.0, 1.0, 1.0, 1.0, 1.0, 1.0, 1.0, 1.0, 1.0, 1.0, 1.0, 1.0, 0.9047, 0.9047, 0.9047, 1.0, 1.0, 1.0, 1.0, 1.0, 0.855, 0.855, 0.855, 1.0, 0.1356, 0.1356, 0.1356, 1.0, 1.0, 1.0, 1.0, 1.0, 1.0, 1.0, 1.0, 1.0, 1.0, 1.0, 1.0, 1.0, 1.0, 1.0, 1.0, 1.0, 1.0, 1.0, 1.0, 1.0, 1.0, 1.0, 1.0, 1.0, 1.0, 1.0, 1.0, 1.0, 1.0, 1.0, 1.0, 1.0, 0.855, 0.855, 0.855, 1.0, 1.0, 1.0, 1.0, 1.0, 1.0, 1.0, 1.0, 1.0, 1.0, 1.0, 1.0, 1.0, 1.0, 1.0, 1.0, 1.0, 1.0, 1.0, 1.0, 1.0, 1.0, 1.0, 1.0, 1.0, 1.0, 1.0, 1.0, 1.0, 0.4793, 0.4793, 0.4793, 1.0, 0.007499, 0.007499, 0.007499, 1.0, 0.5395, 0.5395, 0.5395, 1.0, 0.7758, 0.7758, 0.7758, 1.0, 0.007499, 0.007499, 0.007499, 1.0, 0.002732, 0.002732, 0.002732, 1.0, 0.01681, 0.01681, 0.01681, 1.0, 0.5395, 0.5395, 0.5395, 1.0, 1.0, 1.0, 1.0, 1.0, 1.0, 1.0, 1.0, 1.0, 0.9131, 0.9131, 0.9131, 1.0, 0.002732, 0.002732, 0.002732, 1.0, 0.1356, 0.1356, 0.1356, 1.0, 0.855, 0.855, 0.855, 1.0, 0.007499, 0.007499, 0.007499, 1.0, 0.4793, 0.4793, 0.4793, 1.0, 1.0, 1.0, 1.0, 1.0, 1.0, 1.0, 1.0, 1.0, 1.0, 1.0, 1.0, 1.0, 1.0, 1.0, 1.0, 1.0, 0.855, 0.855, 0.855, 1.0, 1.0, 1.0, 1.0, 1.0, 0.002732, 0.002732, 0.002732, 1.0, 0.007499, 0.007499, 0.007499, 1.0, 0.01681, 0.01681, 0.01681, 1.0, 0.9473, 0.9473, 0.9473, 1.0, 1.0, 1.0, 1.0, 1.0, 0.7379, 0.7379, 0.7379, 1.0, 1.0, 1.0, 1.0, 1.0, 1.0, 1.0, 1.0, 1.0, 1.0, 1.0, 1.0, 1.0, 1.0, 1.0, 1.0, 1.0, 1.0, 1.0, 1.0, 1.0, 1.0, 1.0, 1.0, 1.0, 1.0, 1.0, 1.0, 1.0, 1.0, 1.0, 1.0, 1.0, 1.0, 1.0, 1.0, 1.0, 1.0, 1.0, 1.0, 1.0, 1.0, 1.0, 1.0, 1.0, 1.0, 1.0, 1.0, 1.0, 0.002732, 0.002732, 0.002732, 1.0, 0.9131, 0.9131, 0.9131, 1.0, 0.9473, 0.9473, 0.9473, 1.0, 0.01681, 0.01681, 0.01681, 1.0, 1.0, 1.0, 1.0, 1.0, 1.0, 1.0, 1.0, 1.0, 1.0, 1.0, 1.0, 1.0, 1.0, 1.0, 1.0, 1.0, 1.0, 1.0, 1.0, 1.0, 0.7913, 0.7913, 0.7913, 1.0, 1.0, 1.0, 1.0, 1.0, 1.0, 1.0, 1.0, 1.0, 1.0, 1.0, 1.0, 1.0, 1.0, 1.0, 1.0, 1.0, 0.7379, 0.7379, 0.7379, 1.0, 1.0, 1.0, 1.0, 1.0, 1.0, 1.0, 1.0, 1.0, 1.0, 1.0, 1.0, 1.0, 1.0, 1.0, 1.0, 1.0, 1.0, 1.0, 1.0, 1.0, 0.5395, 0.5395, 0.5395, 1.0, 0.01681, 0.01681, 0.01681, 1.0, 0.7379, 0.7379, 0.7379, 1.0, 1.0, 1.0, 1.0, 1.0, 0.7758, 0.7758, 0.7758, 1.0, 0.5395, 0.5395, 0.5395, 1.0, 1.0, 1.0, 1.0, 1.0, 0.7913, 0.7913, 0.7913, 1.0, 1.0, 1.0, 1.0, 1.0, 1.0, 1.0, 1.0, 1.0, 1.0, 1.0, 1.0, 1.0, 1.0, 1.0, 1.0, 1.0, 1.0, 1.0, 1.0, 1.0, 1.0, 1.0, 1.0, 1.0, 1.0, 1.0, 1.0, 1.0, 1.0, 1.0, 1.0, 1.0, 1.0, 1.0, 1.0, 1.0, 1.0, 1.0, 1.0, 1.0, 1.0, 1.0, 1.0, 1.0, 1.0, 1.0, 1.0, 1.0, 1.0, 1.0, 1.0, 1.0, 1.0, 1.0, 1.0, 1.0, 1.0, 1.0, 1.0, 1.0, 1.0, 1.0, 1.0, 1.0, 1.0, 1.0, 1.0, 1.0, 1.0, 1.0, 1.0, 1.0, 1.0, 1.0, 1.0, 1.0, 1.0, 1.0, 1.0, 1.0, 1.0, 1.0, 1.0, 1.0, 1.0, 1.0, 1.0, 1.0, 1.0, 1.0, 1.0, 1.0, 1.0, 1.0, 1.0, 1.0, 1.0, 1.0, 1.0, 1.0, 1.0, 1.0, 1.0, 1.0, 1.0, 1.0, 1.0, 1.0, 1.0, 1.0, 1.0, 1.0, 1.0, 1.0, 1.0, 1.0, 1.0, 1.0, 1.0, 1.0, 1.0, 1.0, 1.0, 1.0, 1.0, 1.0, 1.0, 1.0, 1.0, 1.0, 1.0, 1.0, 1.0, 1.0, 1.0, 1.0, 1.0, 1.0, 1.0, 1.0, 1.0, 1.0, 1.0, 1.0, 1.0, 1.0, 1.0, 1.0, 1.0, 1.0, 1.0, 1.0, 1.0, 1.0, 1.0, 1.0, 1.0, 1.0, 1.0, 1.0, 1.0, 1.0, 1.0, 1.0, 1.0, 1.0, 1.0, 1.0, 1.0, 1.0, 1.0, 1.0, 1.0, 1.0, 1.0, 1.0, 1.0, 1.0, 1.0, 1.0, 1.0, 1.0, 1.0, 1.0, 1.0, 1.0, 1.0, 1.0, 1.0, 1.0, 1.0, 1.0, 0.0003035, 0.0003035, 0.0003035, 1.0, 1.0, 1.0, 1.0, 1.0, 1.0, 1.0, 1.0, 1.0, 0.0003035, 0.0003035, 0.0003035, 1.0, 0.0003035, 0.0003035, 0.0003035, 1.0, 1.0, 1.0, 1.0, 1.0, 0.9911, 0.9911, 0.9911, 1.0, 0.0003035, 0.0003035, 0.0003035, 1.0, 0.0003035, 0.0003035, 0.0003035, 1.0, 0.9911, 0.9911, 0.9911, 1.0, 0.9823, 0.9823, 0.9823, 1.0, 0.0003035, 0.0003035, 0.0003035, 1.0, 0.0003035, 0.0003035, 0.0003035, 1.0, 0.9823, 0.9823, 0.9823, 1.0, 0.956, 0.956, 0.956, 1.0, 0.0006071, 0.0006071, 0.0006071, 1.0, 0.0006071, 0.0006071, 0.0006071, 1.0, 0.956, 0.956, 0.956, 1.0, 0.9301, 0.9301, 0.9301, 1.0, 0.0009106, 0.0009106, 0.0009106, 1.0, 0.0009106, 0.0009106, 0.0009106, 1.0, 0.9301, 0.9301, 0.9301, 1.0, 0.9047, 0.9047, 0.9047, 1.0, 0.001518, 0.001518, 0.001518, 1.0, 0.001518, 0.001518, 0.001518, 1.0, 0.9047, 0.9047, 0.9047, 1.0, 0.8796, 0.8796, 0.8796, 1.0, 0.002428, 0.002428, 0.002428, 1.0, 0.002428, 0.002428, 0.002428, 1.0, 0.8796, 0.8796, 0.8796, 1.0, 0.855, 0.855, 0.855, 1.0, 0.003677, 0.003677, 0.003677, 1.0, 0.003677, 0.003677, 0.003677, 1.0, 0.855, 0.855, 0.855, 1.0, 0.8388, 0.8388, 0.8388, 1.0, 0.006512, 0.006512, 0.006512, 1.0, 0.006512, 0.006512, 0.006512, 1.0, 0.8388, 0.8388, 0.8388, 1.0, 0.8388, 0.8388, 0.8388, 1.0, 0.01161, 0.01161, 0.01161, 1.0, 0.01161, 0.01161, 0.01161, 1.0, 1.0, 1.0, 1.0, 1.0, 1.0, 1.0, 1.0, 1.0, 0.02029, 0.02029, 0.02029, 1.0, 0.02029, 0.02029, 0.02029, 1.0, 1.0, 1.0, 1.0, 1.0, 1.0, 1.0, 1.0, 1.0, 0.0319, 0.0319, 0.0319, 1.0, 0.0319, 0.0319, 0.0319, 1.0, 1.0, 1.0, 1.0, 1.0, 1.0, 1.0, 1.0, 1.0, 0.04817, 0.04817, 0.04817, 1.0, 0.04817, 0.04817, 0.04817, 1.0, 1.0, 1.0, 1.0, 1.0, 1.0, 1.0, 1.0, 1.0, 0.06301, 0.06301, 0.06301, 1.0, 0.06301, 0.06301, 0.06301, 1.0, 1.0, 1.0, 1.0, 1.0, 1.0, 1.0, 1.0, 1.0, 0.07819, 0.07819, 0.07819, 1.0, 0.07819, 0.07819, 0.07819, 1.0, 1.0, 1.0, 1.0, 1.0, 1.0, 1.0, 1.0, 1.0, 0.08438, 0.08438, 0.08438, 1.0, 1.0, 1.0, 1.0, 1.0, 1.0, 1.0, 1.0, 1.0, 1.0, 1.0, 1.0, 1.0, 1.0, 1.0, 1.0, 1.0, 1.0, 1.0, 1.0, 1.0, 1.0, 1.0, 1.0, 1.0, 1.0, 1.0, 1.0, 1.0, 1.0, 1.0, 1.0, 1.0, 1.0, 1.0, 1.0, 1.0, 1.0, 1.0, 1.0, 1.0, 1.0, 1.0, 1.0, 1.0, 1.0, 1.0, 1.0, 1.0, 1.0, 1.0, 1.0, 1.0, 1.0, 1.0, 1.0, 1.0, 1.0, 1.0, 1.0, 1.0, 1.0, 1.0, 1.0, 1.0, 1.0, 1.0, 1.0, 1.0, 1.0, 1.0, 1.0, 1.0, 1.0, 1.0, 1.0, 1.0, 1.0, 1.0, 1.0, 1.0, 1.0, 1.0, 1.0, 1.0, 1.0, 1.0, 1.0, 1.0, 1.0, 1.0, 1.0, 1.0, 1.0, 1.0, 1.0, 1.0, 1.0, 1.0, 1.0, 1.0, 1.0, 1.0, 1.0, 1.0, 1.0, 1.0, 1.0, 1.0, 1.0, 1.0, 1.0, 1.0, 1.0, 1.0, 1.0, 1.0, 1.0, 1.0, 1.0, 1.0, 1.0, 1.0, 1.0, 1.0, 1.0, 1.0, 1.0, 1.0, 1.0, 1.0, 1.0, 1.0, 1.0, 1.0, 1.0, 1.0, 1.0, 1.0, 1.0, 1.0, 1.0, 1.0, 1.0, 1.0, 1.0, 1.0, 1.0, 1.0, 1.0, 1.0, 1.0, 1.0, 1.0, 1.0, 1.0, 1.0, 1.0, 1.0, 1.0, 1.0, 1.0, 1.0, 1.0, 1.0, 1.0, 1.0, 1.0, 1.0, 1.0, 1.0, 1.0, 1.0, 1.0, 1.0, 1.0, 1.0, 1.0, 1.0, 1.0, 1.0, 1.0, 1.0, 1.0, 1.0, 1.0, 1.0, 1.0, 1.0, 1.0, 1.0, 1.0, 1.0, 1.0, 1.0, 1.0, 1.0, 1.0, 1.0, 1.0, 1.0, 1.0, 1.0, 1.0, 1.0, 1.0, 1.0, 1.0, 1.0, 1.0, 1.0, 1.0, 1.0, 1.0, 1.0, 1.0, 1.0, 1.0, 1.0, 1.0, 1.0, 1.0, 1.0, 1.0, 1.0, 1.0, 1.0, 1.0, 1.0, 1.0, 1.0, 1.0, 1.0, 1.0, 1.0, 1.0, 1.0, 1.0, 1.0, 1.0, 1.0, 1.0, 1.0, 1.0, 1.0, 1.0, 1.0, 1.0, 1.0, 1.0, 1.0, 1.0, 1.0, 1.0, 1.0, 1.0, 1.0, 1.0, 1.0, 1.0, 1.0, 1.0, 1.0, 1.0, 1.0, 1.0, 1.0, 1.0, 1.0, 1.0, 1.0, 1.0, 1.0, 1.0, 1.0, 1.0, 1.0, 1.0, 1.0, 1.0, 1.0, 1.0, 1.0, 1.0, 1.0, 1.0, 1.0, 1.0, 1.0, 1.0, 1.0, 1.0, 1.0, 1.0, 1.0, 1.0, 1.0, 1.0, 1.0, 1.0, 1.0, 1.0, 1.0, 1.0, 1.0, 1.0, 1.0, 1.0, 1.0, 1.0, 1.0, 1.0, 1.0, 1.0, 1.0, 1.0, 1.0, 1.0, 1.0, 1.0, 1.0, 1.0, 1.0, 1.0, 1.0, 1.0, 1.0, 1.0, 1.0, 1.0, 1.0, 1.0, 1.0, 1.0, 1.0, 1.0, 1.0, 1.0, 1.0, 1.0, 1.0, 1.0, 1.0, 1.0, 1.0, 1.0, 1.0, 1.0, 1.0, 1.0, 1.0, 1.0, 1.0, 1.0, 1.0, 1.0, 1.0, 1.0, 1.0, 1.0, 1.0, 1.0, 1.0, 1.0, 1.0, 1.0, 1.0, 1.0, 1.0, 1.0, 1.0, 1.0, 1.0, 1.0, 1.0, 1.0, 1.0, 1.0, 1.0, 1.0, 1.0, 1.0, 1.0, 1.0, 1.0, 1.0, 1.0, 1.0, 1.0, 1.0, 1.0, 1.0, 1.0, 1.0, 1.0, 1.0, 1.0, 1.0, 1.0, 1.0, 1.0, 1.0, 1.0, 1.0, 1.0, 1.0, 1.0, 1.0, 1.0, 1.0, 1.0, 1.0, 1.0, 1.0, 1.0, 1.0, 1.0, 1.0, 1.0, 1.0, 1.0, 1.0, 1.0, 1.0, 1.0, 1.0, 1.0, 1.0, 1.0, 1.0, 1.0, 1.0, 1.0, 1.0, 1.0, 1.0, 1.0, 1.0, 1.0, 1.0, 1.0, 1.0, 1.0, 1.0, 1.0, 1.0, 1.0, 1.0, 1.0, 1.0, 1.0, 1.0, 1.0, 1.0, 1.0, 1.0, 1.0, 1.0, 1.0, 1.0, 1.0, 1.0, 1.0, 1.0, 1.0, 1.0, 1.0, 1.0, 1.0, 1.0, 1.0, 1.0, 1.0, 1.0, 1.0, 1.0, 1.0, 1.0, 1.0, 1.0, 1.0, 1.0, 1.0, 1.0, 1.0, 1.0, 1.0, 1.0, 1.0, 1.0, 1.0, 1.0, 1.0, 1.0, 1.0, 1.0, 1.0, 1.0, 1.0, 1.0, 1.0, 1.0, 1.0, 1.0, 1.0, 1.0, 1.0, 1.0, 1.0, 1.0, 1.0, 1.0, 1.0, 1.0, 1.0, 1.0, 1.0, 1.0, 1.0, 1.0, 1.0, 1.0, 1.0, 1.0, 1.0, 1.0, 1.0, 1.0, 1.0, 0.0, 0.0, 0.0, 1.0, 1.0, 1.0, 1.0, 1.0, 1.0, 1.0, 1.0, 1.0, 0.0, 0.0, 0.0, 1.0, 0.0, 0.0, 0.0, 1.0, 1.0, 1.0, 1.0, 1.0, 1.0, 1.0, 1.0, 1.0, 0.0, 0.0, 0.0, 1.0, 0.0, 0.0, 0.0, 1.0, 1.0, 1.0, 1.0, 1.0, 1.0, 1.0, 1.0, 1.0, 0.0, 0.0, 0.0, 1.0, 0.0, 0.0, 0.0, 1.0, 1.0, 1.0, 1.0, 1.0, 1.0, 1.0, 1.0, 1.0, 0.0, 0.0, 0.0, 1.0, 0.0, 0.0, 0.0, 1.0, 1.0, 1.0, 1.0, 1.0, 1.0, 1.0, 1.0, 1.0, 0.0, 0.0, 0.0, 1.0, 0.0, 0.0, 0.0, 1.0, 1.0, 1.0, 1.0, 1.0, 1.0, 1.0, 1.0, 1.0, 0.0, 0.0, 0.0, 1.0, 0.0, 0.0, 0.0, 1.0, 1.0, 1.0, 1.0, 1.0, 1.0, 1.0, 1.0, 1.0, 0.0, 0.0, 0.0, 1.0, 0.0, 0.0, 0.0, 1.0, 1.0, 1.0, 1.0, 1.0, 1.0, 1.0, 1.0, 1.0, 0.0, 0.0, 0.0, 1.0, 0.0, 0.0, 0.0, 1.0, 1.0, 1.0, 1.0, 1.0, 1.0, 1.0, 1.0, 1.0, 0.0, 0.0, 0.0, 1.0, 0.0, 0.0, 0.0, 1.0, 1.0, 1.0, 1.0, 1.0, 1.0, 1.0, 1.0, 1.0, 0.0, 0.0, 0.0, 1.0, 0.0, 0.0, 0.0, 1.0, 1.0, 1.0, 1.0, 1.0, 1.0, 1.0, 1.0, 1.0, 0.0, 0.0, 0.0, 1.0, 0.0, 0.0, 0.0, 1.0, 1.0, 1.0, 1.0, 1.0, 1.0, 1.0, 1.0, 1.0, 0.0, 0.0, 0.0, 1.0, 0.0, 0.0, 0.0, 1.0, 1.0, 1.0, 1.0, 1.0, 1.0, 1.0, 1.0, 1.0, 0.0, 0.0, 0.0, 1.0, 0.0, 0.0, 0.0, 1.0, 1.0, 1.0, 1.0, 1.0, 1.0, 1.0, 1.0, 1.0, 0.0, 0.0, 0.0, 1.0, 0.0, 0.0, 0.0, 1.0, 1.0, 1.0, 1.0, 1.0, 1.0, 1.0, 1.0, 1.0, 0.0, 0.0, 0.0, 1.0, 0.0, 0.0, 0.0, 1.0, 1.0, 1.0, 1.0, 1.0, 1.0, 1.0, 1.0, 1.0, 0.0, 0.0, 0.0, 1.0, 1.0, 1.0, 1.0, 1.0, 1.0, 1.0, 1.0, 1.0, 1.0, 1.0, 1.0, 1.0, 1.0, 1.0, 1.0, 1.0, 1.0, 1.0, 1.0, 1.0, 1.0, 1.0, 1.0, 1.0, 1.0, 1.0, 1.0, 1.0, 1.0, 1.0, 1.0, 1.0, 1.0, 1.0, 1.0, 1.0, 1.0, 1.0, 1.0, 1.0, 1.0, 1.0, 1.0, 1.0, 1.0, 1.0, 1.0, 1.0, 1.0, 1.0, 1.0, 1.0, 1.0, 1.0, 1.0, 1.0, 1.0, 1.0, 1.0, 1.0, 1.0, 1.0, 1.0, 1.0, 1.0, 1.0, 1.0, 1.0, 1.0, 1.0, 1.0, 1.0, 1.0, 1.0, 1.0, 1.0, 1.0, 1.0, 1.0, 1.0, 1.0, 1.0, 1.0, 1.0, 1.0, 1.0, 1.0, 1.0, 1.0, 1.0, 1.0, 1.0, 1.0, 1.0, 1.0, 1.0, 1.0, 1.0, 1.0, 1.0, 1.0, 1.0, 1.0, 1.0, 1.0, 1.0, 1.0, 1.0, 1.0, 1.0, 1.0, 1.0, 1.0, 1.0, 1.0, 1.0, 1.0, 1.0, 1.0, 1.0, 1.0, 1.0, 1.0, 1.0, 1.0, 1.0, 1.0, 1.0, 1.0, 1.0, 1.0, 1.0, 1.0, 1.0, 1.0, 1.0, 1.0, 1.0, 1.0, 1.0, 1.0, 1.0, 1.0, 1.0, 1.0, 1.0, 1.0, 1.0, 1.0, 1.0, 1.0, 1.0, 1.0, 1.0, 1.0, 1.0, 1.0, 1.0, 1.0, 1.0, 1.0, 1.0, 1.0, 1.0, 1.0, 1.0, 1.0, 1.0, 1.0, 1.0, 1.0, 1.0, 1.0, 1.0, 1.0, 1.0, 1.0, 1.0, 1.0, 1.0, 1.0, 1.0, 1.0, 1.0, 1.0, 1.0, 1.0, 1.0, 1.0, 1.0, 1.0, 1.0, 1.0, 1.0, 1.0, 1.0, 1.0, 1.0, 1.0, 1.0, 1.0, 1.0, 1.0, 1.0, 1.0, 1.0, 1.0, 1.0, 1.0, 1.0, 1.0, 1.0, 1.0, 1.0, 1.0, 1.0, 1.0, 1.0, 1.0, 1.0, 1.0, 1.0, 1.0, 1.0, 1.0, 1.0, 1.0, 1.0, 1.0, 1.0, 1.0, 1.0, 1.0, 1.0, 1.0, 1.0, 1.0, 1.0, 1.0, 1.0, 1.0, 1.0, 1.0, 1.0, 1.0, 1.0, 1.0, 1.0, 1.0, 1.0, 1.0, 1.0, 1.0, 1.0, 1.0, 1.0, 1.0, 1.0, 1.0, 1.0, 1.0, 1.0, 1.0, 1.0, 1.0, 1.0, 1.0, 1.0, 1.0, 1.0, 1.0, 1.0, 1.0, 1.0, 1.0, 1.0, 1.0, 1.0, 1.0, 1.0, 1.0, 1.0, 1.0, 1.0, 1.0, 1.0, 1.0, 1.0, 1.0, 1.0, 1.0, 1.0, 1.0, 1.0, 1.0, 1.0, 1.0, 1.0, 1.0, 1.0, 1.0, 1.0, 1.0, 1.0, 1.0, 1.0, 1.0, 1.0, 1.0, 1.0, 1.0, 1.0, 1.0, 1.0, 1.0, 1.0, 1.0, 1.0, 1.0, 1.0, 1.0, 1.0, 1.0, 1.0, 1.0, 1.0, 1.0, 1.0, 1.0, 1.0, 1.0, 1.0, 1.0, 1.0, 1.0, 1.0, 1.0, 1.0, 1.0, 1.0, 1.0, 1.0, 1.0, 1.0, 1.0, 1.0, 1.0, 1.0, 1.0, 1.0, 1.0, 1.0, 1.0, 1.0, 1.0, 1.0, 1.0, 1.0, 1.0, 1.0, 1.0, 1.0, 1.0, 1.0, 1.0, 1.0, 1.0, 1.0, 1.0, 1.0, 1.0, 1.0, 1.0, 1.0, 1.0, 1.0, 1.0, 1.0, 1.0, 1.0, 1.0, 1.0, 1.0, 1.0, 1.0, 1.0, 1.0, 1.0, 1.0, 1.0, 1.0, 1.0, 1.0, 1.0, 1.0, 1.0, 1.0, 1.0, 1.0, 1.0, 1.0, 1.0, 1.0, 1.0, 1.0, 1.0, 1.0, 1.0, 1.0, 1.0, 1.0, 1.0, 1.0, 1.0, 1.0, 1.0, 1.0, 1.0, 1.0, 1.0, 1.0, 1.0, 1.0, 1.0, 1.0, 1.0, 1.0, 1.0, 1.0, 1.0, 1.0, 1.0, 1.0, 1.0, 1.0, 1.0, 1.0, 1.0, 1.0, 1.0, 1.0, 1.0, 1.0, 1.0, 1.0, 1.0, 1.0, 1.0, 1.0, 1.0, 1.0, 1.0, 1.0, 1.0, 1.0, 1.0, 1.0, 1.0, 1.0, 1.0, 1.0, 1.0, 1.0, 1.0, 0.0, 0.0, 0.0, 1.0, 1.0, 1.0, 1.0, 1.0, 0.9047, 0.9047, 0.9047, 1.0, 0.004777, 0.004777, 0.004777, 1.0, 1.0, 1.0, 1.0, 1.0, 0.0, 0.0, 0.0, 1.0, 0.004777, 0.004777, 0.004777, 1.0, 1.0, 1.0, 1.0, 1.0, 1.0, 1.0, 1.0, 1.0, 0.004777, 0.004777, 0.004777, 1.0, 0.9047, 0.9047, 0.9047, 1.0, 1.0, 1.0, 1.0, 1.0, 0.9911, 0.9911, 0.9911, 1.0, 1.0, 1.0, 1.0, 1.0, 1.0, 1.0, 1.0, 1.0, 0.159, 0.159, 0.159, 1.0, 1.0, 1.0, 1.0, 1.0, 1.0, 1.0, 1.0, 1.0, 1.0, 1.0, 1.0, 1.0, 1.0, 1.0, 1.0, 1.0, 1.0, 1.0, 1.0, 1.0, 1.0, 1.0, 1.0, 1.0, 1.0, 1.0, 1.0, 1.0, 1.0, 1.0, 1.0, 1.0, 0.0, 0.0, 0.0, 1.0, 1.0, 1.0, 1.0, 1.0, 1.0, 1.0, 1.0, 1.0, 1.0, 1.0, 1.0, 1.0, 0.0009106, 0.0009106, 0.0009106, 1.0, 0.0, 0.0, 0.0, 1.0, 1.0, 1.0, 1.0, 1.0, 1.0, 1.0, 1.0, 1.0, 1.0, 1.0, 1.0, 1.0, 0.0009106, 0.0009106, 0.0009106, 1.0, 1.0, 1.0, 1.0, 1.0, 1.0, 1.0, 1.0, 1.0, 0.159, 0.159, 0.159, 1.0, 1.0, 1.0, 1.0, 1.0, 1.0, 1.0, 1.0, 1.0, 1.0, 1.0, 1.0, 1.0, 1.0, 1.0, 1.0, 1.0, 1.0, 1.0, 1.0, 1.0, 0.8796, 0.8796, 0.8796, 1.0, 1.0, 1.0, 1.0, 1.0, 0.0, 0.0, 0.0, 1.0, 1.0, 1.0, 1.0, 1.0, 1.0, 1.0, 1.0, 1.0, 0.0, 0.0, 0.0, 1.0, 1.0, 1.0, 1.0, 1.0, 1.0, 1.0, 1.0, 1.0, 1.0, 1.0, 1.0, 1.0, 1.0, 1.0, 1.0, 1.0, 1.0, 1.0, 1.0, 1.0, 1.0, 1.0, 1.0, 1.0, 0.01521, 0.01521, 0.01521, 1.0, 1.0, 1.0, 1.0, 1.0, 0.01521, 0.01521, 0.01521, 1.0, 1.0, 1.0, 1.0, 1.0, 1.0, 1.0, 1.0, 1.0, 1.0, 1.0, 1.0, 1.0, 0.0, 0.0, 0.0, 1.0, 1.0, 1.0, 1.0, 1.0, 1.0, 1.0, 1.0, 1.0, 0.0, 0.0, 0.0, 1.0, 1.0, 1.0, 1.0, 1.0, 1.0, 1.0, 1.0, 1.0, 1.0, 1.0, 1.0, 1.0, 1.0, 1.0, 1.0, 1.0, 1.0, 1.0, 1.0, 1.0, 1.0, 1.0, 1.0, 1.0, 1.0, 1.0, 1.0, 1.0, 1.0, 1.0, 1.0, 1.0, 1.0, 1.0, 1.0, 1.0, 0.0, 0.0, 0.0, 1.0, 0.0, 0.0, 0.0, 1.0, 1.0, 1.0, 1.0, 1.0, 0.0, 0.0, 0.0, 1.0, 1.0, 1.0, 1.0, 1.0, 1.0, 1.0, 1.0, 1.0, 0.0, 0.0, 0.0, 1.0, 1.0, 1.0, 1.0, 1.0, 1.0, 1.0, 1.0, 1.0, 1.0, 1.0, 1.0, 1.0, 1.0, 1.0, 1.0, 1.0, 1.0, 1.0, 1.0, 1.0, 0.01521, 0.01521, 0.01521, 1.0, 0.0009106, 0.0009106, 0.0009106, 1.0, 1.0, 1.0, 1.0, 1.0, 1.0, 1.0, 1.0, 1.0, 1.0, 1.0, 1.0, 1.0, 1.0, 1.0, 1.0, 1.0, 1.0, 1.0, 1.0, 1.0, 0.0, 0.0, 0.0, 1.0, 1.0, 1.0, 1.0, 1.0, 1.0, 1.0, 1.0, 1.0, 0.0, 0.0, 0.0, 1.0, 1.0, 1.0, 1.0, 1.0, 1.0, 1.0, 1.0, 1.0, 1.0, 1.0, 1.0, 1.0, 1.0, 1.0, 1.0, 1.0, 1.0, 1.0, 1.0, 1.0, 1.0, 1.0, 1.0, 1.0, 1.0, 1.0, 1.0, 1.0, 1.0, 1.0, 1.0, 1.0, 0.0, 0.0, 0.0, 1.0, 1.0, 1.0, 1.0, 1.0, 1.0, 1.0, 1.0, 1.0, 0.0, 0.0, 0.0, 1.0, 1.0, 1.0, 1.0, 1.0, 0.0, 0.0, 0.0, 1.0, 0.0, 0.0, 0.0, 1.0, 1.0, 1.0, 1.0, 1.0, 1.0, 1.0, 1.0, 1.0, 1.0, 1.0, 1.0, 1.0, 1.0, 1.0, 1.0, 1.0, 0.9911, 0.9911, 0.9911, 1.0, 0.8796, 0.8796, 0.8796, 1.0, 1.0, 1.0, 1.0, 1.0, 1.0, 1.0, 1.0, 1.0, 1.0, 1.0, 1.0, 1.0, 1.0, 1.0, 1.0, 1.0, 1.0, 1.0, 1.0, 1.0, 1.0, 1.0, 1.0, 1.0, 1.0, 1.0, 1.0, 1.0, 1.0, 1.0, 1.0, 1.0, 1.0, 1.0, 1.0, 1.0, 1.0, 1.0, 1.0, 1.0, 1.0, 1.0, 1.0, 1.0, 0.0, 0.0, 0.0, 1.0, 0.0, 0.0, 0.0, 1.0, 1.0, 1.0, 1.0, 1.0, 1.0, 1.0, 1.0, 1.0, 1.0, 1.0, 1.0, 1.0, 0.0, 0.0, 0.0, 1.0, 1.0, 1.0, 1.0, 1.0, 0.8796, 0.8796, 0.8796, 1.0, 0.0, 0.0, 0.0, 1.0, 0.0, 0.0, 0.0, 1.0, 1.0, 1.0, 1.0, 1.0, 1.0, 1.0, 1.0, 1.0, 1.0, 1.0, 1.0, 1.0, 1.0, 1.0, 1.0, 1.0, 1.0, 1.0, 1.0, 1.0, 1.0, 1.0, 1.0, 1.0, 1.0, 1.0, 1.0, 1.0, 1.0, 1.0, 1.0, 1.0, 1.0, 1.0, 1.0, 1.0, 1.0, 1.0, 1.0, 1.0, 1.0, 1.0, 1.0, 1.0, 1.0, 1.0, 1.0, 1.0, 1.0, 1.0, 1.0, 1.0, 1.0, 1.0, 1.0, 1.0, 1.0, 1.0, 1.0, 1.0, 1.0, 1.0, 1.0, 1.0, 1.0, 1.0, 1.0, 1.0, 1.0, 1.0, 1.0, 1.0, 1.0, 1.0, 1.0, 1.0, 1.0, 1.0, 1.0, 1.0, 1.0, 1.0, 1.0, 1.0, 1.0, 1.0, 1.0, 1.0, 1.0, 1.0, 1.0, 1.0, 1.0, 1.0, 1.0, 1.0, 1.0, 1.0, 1.0, 1.0, 1.0, 1.0, 1.0, 1.0, 1.0, 1.0, 1.0, 1.0, 1.0, 1.0, 1.0, 1.0, 1.0, 1.0, 1.0, 1.0, 1.0, 1.0, 1.0, 1.0, 1.0, 1.0, 1.0, 1.0, 1.0, 1.0, 1.0, 1.0, 1.0, 1.0, 1.0, 1.0, 1.0, 1.0, 1.0, 1.0, 1.0, 1.0, 1.0, 1.0, 1.0, 1.0, 1.0, 1.0, 1.0, 1.0, 1.0, 1.0, 1.0, 1.0, 1.0, 1.0, 1.0, 1.0, 1.0, 1.0, 1.0, 1.0, 1.0, 1.0, 1.0, 1.0, 1.0, 1.0, 1.0, 1.0, 1.0, 1.0, 1.0, 1.0, 1.0, 1.0, 1.0, 1.0, 1.0, 1.0, 1.0, 1.0, 1.0, 1.0, 1.0, 1.0, 1.0, 1.0, 1.0, 1.0, 1.0, 1.0, 1.0, 1.0, 1.0, 1.0, 1.0, 1.0, 1.0, 1.0, 1.0, 1.0, 1.0, 1.0, 1.0, 1.0, 1.0, 1.0, 1.0, 1.0, 1.0, 1.0, 1.0, 1.0, 1.0, 1.0, 1.0, 1.0, 1.0, 1.0, 1.0, 1.0, 1.0, 1.0, 1.0, 1.0, 1.0, 1.0, 1.0, 1.0, 1.0, 1.0, 1.0, 1.0, 1.0, 1.0, 1.0, 1.0, 1.0, 1.0, 1.0, 1.0, 1.0, 1.0, 1.0, 1.0, 1.0, 1.0, 1.0, 1.0, 1.0, 1.0, 1.0, 1.0, 1.0, 1.0, 1.0, 1.0, 1.0, 1.0, 1.0, 1.0, 1.0, 1.0, 1.0, 1.0, 1.0, 1.0, 1.0, 1.0, 1.0, 1.0, 1.0, 1.0, 1.0, 1.0, 1.0, 1.0, 1.0, 1.0, 1.0, 1.0, 1.0, 1.0, 1.0, 1.0, 1.0, 1.0, 1.0, 1.0, 1.0, 1.0, 1.0, 1.0, 1.0, 1.0, 1.0, 1.0, 1.0, 1.0, 1.0, 1.0, 1.0, 1.0, 1.0, 1.0, 1.0, 1.0, 1.0, 1.0, 1.0, 1.0, 1.0, 1.0, 1.0, 1.0, 1.0, 1.0, 1.0, 1.0, 1.0, 1.0, 1.0, 1.0, 1.0, 1.0, 1.0, 1.0, 1.0, 1.0, 1.0, 1.0, 1.0, 1.0, 1.0, 1.0, 1.0, 1.0, 1.0, 1.0, 1.0, 1.0, 1.0, 1.0, 1.0, 1.0, 1.0, 1.0, 1.0, 1.0, 1.0, 1.0, 1.0, 1.0, 1.0, 1.0, 1.0, 1.0, 1.0, 1.0, 1.0, 1.0, 1.0, 1.0, 1.0, 1.0, 1.0, 1.0, 1.0, 1.0, 1.0, 1.0, 1.0, 1.0, 1.0, 1.0, 1.0, 1.0, 1.0, 1.0, 1.0, 1.0, 1.0, 1.0, 1.0, 1.0, 1.0, 1.0, 1.0, 1.0, 1.0, 1.0, 1.0, 1.0, 1.0, 1.0, 1.0, 1.0, 1.0, 1.0, 1.0, 1.0, 1.0, 1.0, 1.0, 1.0, 1.0, 1.0, 1.0, 1.0, 1.0, 1.0, 1.0, 1.0, 1.0, 1.0, 1.0, 1.0, 1.0, 1.0, 1.0, 1.0, 1.0, 1.0, 1.0, 1.0, 1.0, 1.0, 1.0, 1.0, 1.0, 1.0, 1.0, 1.0, 1.0, 1.0, 1.0, 1.0, 1.0, 1.0, 1.0, 1.0, 1.0, 1.0, 1.0, 1.0, 1.0, 1.0, 1.0, 1.0, 1.0, 1.0, 1.0, 1.0, 1.0, 1.0, 1.0, 1.0, 1.0, 1.0, 1.0, 1.0, 1.0, 1.0, 1.0, 1.0, 1.0, 1.0, 1.0, 1.0, 1.0, 1.0, 1.0, 1.0, 1.0, 1.0, 1.0, 1.0, 1.0, 1.0, 1.0, 1.0, 1.0, 1.0, 1.0, 1.0, 1.0, 1.0, 1.0, 1.0, 1.0, 1.0, 1.0, 1.0, 1.0, 1.0, 0.8796, 0.8796, 0.8796, 1.0, 1.0, 1.0, 1.0, 1.0, 1.0, 1.0, 1.0, 1.0, 1.0, 1.0, 1.0, 1.0, 1.0, 1.0, 1.0, 1.0, 1.0, 1.0, 1.0, 1.0, 1.0, 1.0, 1.0, 1.0, 1.0, 1.0, 1.0, 1.0, 1.0, 1.0, 1.0, 1.0, 1.0, 1.0, 1.0, 1.0, 1.0, 1.0, 1.0, 1.0, 1.0, 1.0, 1.0, 1.0, 1.0, 1.0, 1.0, 1.0, 1.0, 1.0, 1.0, 1.0, 1.0, 1.0, 1.0, 1.0, 1.0, 1.0, 1.0, 1.0, 1.0, 1.0, 1.0, 1.0, 1.0, 1.0, 1.0, 1.0, 1.0, 1.0, 1.0, 1.0, 1.0, 1.0, 1.0, 1.0, 1.0, 1.0, 1.0, 1.0, 1.0, 1.0, 1.0, 1.0, 1.0, 1.0, 1.0, 1.0, 1.0, 1.0, 1.0, 1.0, 1.0, 1.0, 1.0, 1.0, 1.0, 1.0, 1.0, 1.0, 1.0, 1.0, 1.0, 1.0, 1.0, 1.0, 1.0, 1.0, 1.0, 1.0, 1.0, 1.0, 1.0, 1.0, 1.0, 1.0, 1.0, 1.0, 1.0, 1.0, 1.0, 1.0, 1.0, 1.0, 1.0, 1.0, 1.0, 1.0, 1.0, 1.0, 1.0, 1.0, 1.0, 1.0, 1.0, 1.0, 1.0, 1.0, 1.0, 1.0, 1.0, 1.0, 1.0, 1.0, 1.0, 1.0, 1.0, 1.0, 1.0, 1.0, 1.0, 1.0, 1.0, 1.0, 1.0, 1.0, 1.0, 1.0, 1.0, 1.0, 1.0, 1.0, 1.0, 1.0, 1.0, 1.0, 1.0, 1.0, 1.0, 1.0, 1.0, 1.0, 1.0, 1.0, 1.0, 1.0, 1.0, 1.0, 1.0, 1.0, 1.0, 1.0, 1.0, 1.0, 1.0, 1.0, 1.0, 1.0, 1.0, 1.0, 1.0, 1.0, 1.0, 1.0, 1.0, 1.0, 1.0, 1.0, 1.0, 1.0, 1.0, 1.0, 1.0, 1.0, 1.0, 1.0, 1.0, 1.0, 1.0, 1.0, 1.0, 1.0, 1.0, 1.0, 1.0, 1.0, 1.0, 1.0, 1.0, 1.0, 1.0, 1.0, 1.0, 1.0, 1.0, 1.0, 1.0, 1.0, 1.0, 1.0, 1.0, 1.0, 1.0, 1.0, 1.0, 1.0, 1.0, 1.0, 1.0, 1.0, 1.0, 1.0, 1.0, 1.0, 1.0, 1.0, 1.0, 1.0, 1.0, 1.0, 1.0, 1.0, 1.0, 1.0, 1.0, 1.0, 1.0, 1.0, 1.0, 1.0, 1.0, 1.0, 1.0, 1.0, 1.0, 1.0, 1.0, 1.0, 1.0, 1.0, 1.0, 1.0, 1.0, 1.0, 1.0, 1.0, 1.0, 1.0, 1.0, 1.0, 1.0, 1.0, 1.0, 1.0, 1.0, 1.0, 1.0, 1.0, 1.0, 1.0, 1.0, 1.0, 1.0, 1.0, 1.0, 1.0, 1.0, 1.0, 1.0, 1.0, 1.0, 1.0, 1.0, 1.0, 1.0, 1.0, 1.0, 1.0, 1.0, 1.0, 1.0, 1.0, 1.0, 1.0, 1.0, 1.0, 1.0, 1.0, 1.0, 1.0, 1.0, 1.0, 1.0, 1.0, 1.0, 1.0, 1.0, 1.0, 1.0, 1.0, 1.0, 1.0, 1.0, 1.0, 1.0, 1.0, 1.0, 1.0, 1.0, 1.0, 1.0, 1.0, 1.0, 1.0, 1.0, 1.0, 1.0, 1.0, 1.0, 1.0, 1.0, 1.0, 1.0, 1.0, 1.0, 1.0, 1.0, 1.0, 1.0, 1.0, 1.0, 1.0, 1.0, 1.0, 1.0, 1.0, 1.0, 1.0, 1.0, 1.0, 1.0, 1.0, 1.0, 1.0, 1.0, 1.0, 1.0, 1.0, 1.0, 1.0, 1.0, 1.0, 1.0, 1.0, 1.0, 1.0, 1.0, 1.0, 1.0, 1.0, 1.0, 1.0, 1.0, 1.0, 1.0, 1.0, 1.0, 1.0, 1.0, 1.0, 1.0, 1.0, 1.0, 1.0, 1.0, 1.0, 1.0, 1.0, 1.0, 1.0, 1.0, 1.0, 1.0, 1.0, 1.0, 1.0, 1.0, 1.0, 1.0, 1.0, 1.0, 1.0, 1.0, 1.0])
me_cube_003.materials.append(mat_material_002)
me_cube_003.materials.append(mat_material_000)
me_cube_003.materials.append(mat_material)
me_cube_003.materials.append(mat_material_003)
me_cube_003.use_remesh_preserve_volume = False
me_cube_003.use_remesh_preserve_attributes = False
me_cube_003.use_mirror_vertex_groups = False
me_cube_003.use_paint_bone_selection = False
me_cube_003.use_paint_mask = True
me_cube_003.update()

# ---- objects
ob_cube_001 = bpy.data.objects.new('Cube.001', me_cube_003)
ob_lamp = bpy.data.objects.new('Lamp', light_lamp)
ob_camera = bpy.data.objects.new('Camera', cam_camera)

# ---- transforms, parenting, visibility, modifiers, constraints
ob_cube_001.location = (-0.1125, -2.239, 4.648)
ob_cube_001.lineart.crease_threshold = 0.0
_vg = ob_cube_001.vertex_groups.new(name='Group')
ob_lamp.location = (4.076, 1.005, 5.904)
ob_lamp.rotation_euler = (0.6503, 0.05522, 1.866)
ob_lamp.lock_rotations_4d = False
ob_lamp.empty_display_type = 'ARROWS'
ob_lamp.color = (0.0, 0.0, 0.0, 0.0)
ob_lamp.lineart.crease_threshold = 0.0
ob_camera.location = (7.481, -6.508, 5.344)
ob_camera.rotation_euler = (1.109, 0.0, 0.8149)
ob_camera.lock_rotations_4d = False
ob_camera.empty_display_type = 'ARROWS'
ob_camera.color = (0.0, 0.0, 0.0, 0.0)
ob_camera.display_type = 'WIRE'
ob_camera.lineart.crease_threshold = 0.0

# ---- collection membership
col_collection_1.objects.link(ob_cube_001)
col_collection_1.objects.link(ob_lamp)
col_collection_1.objects.link(ob_camera)

# ---- scene / render settings (as saved in the file)
scene.camera = ob_camera
scene.frame_start = 1; scene.frame_end = 250; scene.frame_set(69)
scene.render.engine = 'BLENDER_EEVEE_NEXT'
scene.render.resolution_percentage = 50
scene.render.dither_intensity = 0.0
scene.cycles.use_denoising = False
scene.cycles.samples = 128
scene.cycles.sampling_pattern = 'TABULATED_SOBOL'
scene.cycles.light_sampling_threshold = 0.0
scene.cycles.use_adaptive_sampling = False
scene.cycles.use_light_tree = False
scene.cycles.blur_glossy = 0.0
scene.cycles.sample_clamp_indirect = 0.0
scene.view_settings.view_transform = 'Standard'
bpy.context.view_layer.update()
